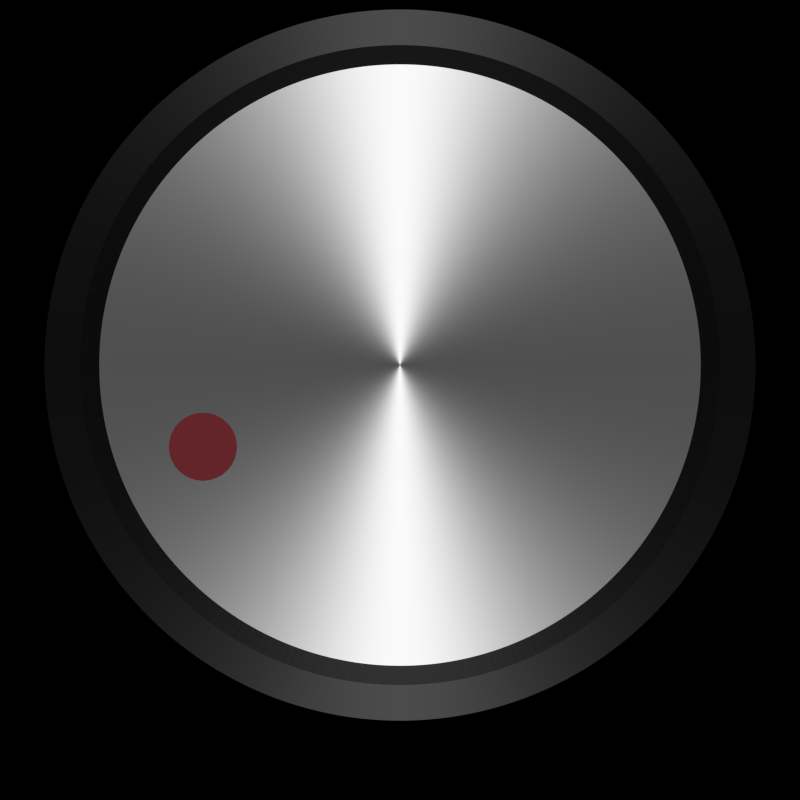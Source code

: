 # Source: simple-6174911.blend  (saved by Blender 2.76.0; exported with 4.5.12 LTS)
import bpy
from mathutils import Matrix  # noqa: F401  (used for matrix-valued properties, if any)

bpy.ops.wm.read_factory_settings(use_empty=True)
scene = bpy.context.scene
scene.name = 'Scene'

# ---- collections
col_collection_1 = bpy.data.collections.new('Collection 1'); scene.collection.children.link(col_collection_1)
col_collection_2 = bpy.data.collections.new('Collection 2'); scene.collection.children.link(col_collection_2)
col_collection_3 = bpy.data.collections.new('Collection 3'); scene.collection.children.link(col_collection_3)
col_collection_3.hide_render = True
col_collection_3.hide_viewport = True

# ---- materials (node trees are filled in below, after node groups)
mat_material_003 = bpy.data.materials.new('Material.003')
mat_material_003.alpha_threshold = 0.0
mat_material_003.diffuse_color = (1.0, 1.0, 1.0, 1.0)
mat_material_003.roughness = 0.5
mat_material_003.specular_intensity = 0.6088
mat_material = bpy.data.materials.new('Material')
mat_material.alpha_threshold = 0.0
mat_material.diffuse_color = (1.0, 1.0, 1.0, 1.0)
mat_material.roughness = 0.5
mat_material_002 = bpy.data.materials.new('Material.002')
mat_material_002.alpha_threshold = 0.0
mat_material_002.roughness = 0.5
mat_material_001 = bpy.data.materials.new('Material.001')
mat_material_001.alpha_threshold = 0.0
mat_material_001.diffuse_color = (1.0, 1.0, 1.0, 1.0)
mat_material_001.roughness = 0.5
mat_material_001.specular_intensity = 0.6088

# ---- material node trees
mat_material_003.use_nodes = True; mat_material_003.node_tree.nodes.clear()
_N = mat_material_003.node_tree.nodes; _L = mat_material_003.node_tree.links
n0 = _N.new('ShaderNodeOutputMaterial'); n0.name = 'Material Output'; n0.location = (300, 300)
n1 = _N.new('ShaderNodeBsdfAnisotropic'); n1.name = 'Anisotropic BSDF'; n1.location = (110, 300)
n1.distribution = 'GGX'
n1.inputs[0].default_value = (0.05087, 0.05087, 0.05087, 1.0)
n1.inputs[1].default_value = 0.4472
n1.inputs[2].default_value = 0.5
_L.new(n1.outputs[0], n0.inputs[0])
n0.is_active_output = True
mat_material.use_nodes = True; mat_material.node_tree.nodes.clear()
_N = mat_material.node_tree.nodes; _L = mat_material.node_tree.links
n0 = _N.new('ShaderNodeOutputMaterial'); n0.name = 'Material Output'; n0.location = (300, 300)
n1 = _N.new('ShaderNodeMixShader'); n1.name = 'Mix Shader'; n1.location = (100, 300)
n1.inputs[0].default_value = 0.391
n2 = _N.new('ShaderNodeBsdfRefraction'); n2.name = 'Refraction BSDF'; n2.location = (-100, 200)
n2.distribution = 'GGX'
n2.inputs[0].default_value = (0.8, 0.8, 0.8, 1.0)
n2.inputs[1].default_value = 0.1947
n2.inputs[2].default_value = 5.55
n3 = _N.new('ShaderNodeEmission'); n3.name = 'Emission'; n3.location = (-90, 100)
n3.inputs[0].default_value = (0.8, 0.1144, 0.1463, 1.0)
n3.inputs[1].default_value = 0.4
_L.new(n1.outputs[0], n0.inputs[0])
_L.new(n3.outputs[0], n1.inputs[2])
n0.is_active_output = True
mat_material_002.use_nodes = True; mat_material_002.node_tree.nodes.clear()
_N = mat_material_002.node_tree.nodes; _L = mat_material_002.node_tree.links
n0 = _N.new('ShaderNodeOutputMaterial'); n0.name = 'Material Output'; n0.location = (253, 327)
n1 = _N.new('ShaderNodeBsdfAnisotropic'); n1.name = 'Anisotropic BSDF'; n1.location = (-84, 328)
n1.distribution = 'GGX'
n1.inputs[1].default_value = 0.4724
n1.inputs[2].default_value = 0.5
_L.new(n1.outputs[0], n0.inputs[0])
n0.is_active_output = True
mat_material_001.use_nodes = True; mat_material_001.node_tree.nodes.clear()
_N = mat_material_001.node_tree.nodes; _L = mat_material_001.node_tree.links
n0 = _N.new('ShaderNodeOutputMaterial'); n0.name = 'Material Output'; n0.location = (300, 300)
n1 = _N.new('ShaderNodeBsdfDiffuse'); n1.name = 'Diffuse BSDF'; n1.location = (10, 300)
n1.inputs[0].default_value = (1.0, 1.0, 1.0, 1.0)
_L.new(n1.outputs[0], n0.inputs[0])
n0.is_active_output = True

# ---- world
world_world = bpy.data.worlds.new('World'); scene.world = world_world
world_world.use_nodes = True; world_world.node_tree.nodes.clear()
_N = world_world.node_tree.nodes; _L = world_world.node_tree.links
n0 = _N.new('ShaderNodeOutputWorld'); n0.name = 'World Output'; n0.location = (343, 306)
n1 = _N.new('ShaderNodeBsdfTransparent'); n1.name = 'Transparent BSDF'; n1.location = (15, 305)
n1.inputs[0].default_value = (0.02078, 0.2092, 0.3343, 1.0)
_L.new(n1.outputs[0], n0.inputs[0])
n0.is_active_output = True
world_world.color = (0.05088, 0.05088, 0.05088)
world_world.use_sun_shadow = False
world_world.sun_shadow_jitter_overblur = 0.0
world_world.cycles.sampling_method = 'NONE'
world_world.cycles.sample_map_resolution = 256
world_world.light_settings.ao_factor = 0.1353
world_world.light_settings.distance = 1.0

# ---- cameras
cam_camera = bpy.data.cameras.new('Camera')
cam_camera.type = 'ORTHO'
cam_camera.clip_end = 100.0
cam_camera.lens = 35.0
cam_camera.sensor_width = 32.0
cam_camera.sensor_height = 18.0
cam_camera.ortho_scale = 2.25
cam_camera.dof.focus_distance = 0.0

# ---- lights
light_lamp = bpy.data.lights.new('Lamp', 'SUN')
light_lamp.transmission_factor = 0.0
light_lamp.cutoff_distance = 30.0
light_lamp.angle = 0.012
light_lamp.energy = 1.0
light_lamp.shadow_buffer_clip_start = 1.001
light_lamp.shadow_soft_size = 0.006
light_lamp.shadow_cascade_max_distance = 1000.0
light_lamp.cycles.max_bounces = 21

# ---- meshes
me_circle = bpy.data.meshes.new('Circle')
me_circle.from_pydata([(0.741, -0.6716, 0.0), (0.7242, -0.6895, 0.0), (-8.856e-07, 2.034e-06, 0.0), (0.7572, -0.6532, 0.0), (0.741, -0.6716, 0.5), (0.7242, -0.6895, 0.5), (0.7071, -0.7071, 0.0), (0.773, -0.6344, 0.0), (0.7572, -0.6532, 0.5), (0.7071, -0.7071, 0.5), (0.6669, -0.6044, 0.5), (0.6518, -0.6206, 0.5), (0.6895, -0.7242, 0.0), (0.7883, -0.6152, 0.0), (0.773, -0.6344, 0.5), (0.6815, -0.5879, 0.5), (0.6895, -0.7242, 0.5), (0.6364, -0.6364, 0.5), (0.6266, -0.5679, 0.4513), (0.6125, -0.5831, 0.4513), (0.6716, -0.7409, 0.0), (0.8032, -0.5957, 0.0), (0.7883, -0.6152, 0.5), (0.6957, -0.571, 0.5), (0.6404, -0.5524, 0.4513), (0.6716, -0.7409, 0.5), (0.6206, -0.6518, 0.5), (0.598, -0.598, 0.4513), (-7.769e-07, 2.017e-06, 0.4513), (0.6532, -0.7572, 0.0), (0.8176, -0.5758, 0.0), (0.8032, -0.5957, 0.5), (0.7095, -0.5537, 0.5), (0.6537, -0.5365, 0.4513), (0.6532, -0.7572, 0.5), (0.6044, -0.6669, 0.5), (0.5831, -0.6125, 0.4513), (0.6344, -0.773, 0.0), (0.8315, -0.5556, 0.0), (0.8176, -0.5758, 0.5), (0.7229, -0.5361, 0.5), (0.6667, -0.5203, 0.4513), (0.6344, -0.773, 0.5), (0.5879, -0.6815, 0.5), (0.5679, -0.6266, 0.4513), (0.6152, -0.7883, 0.0), (0.8449, -0.535, 0.0), (0.8315, -0.5556, 0.5), (0.7358, -0.5182, 0.5), (0.6793, -0.5038, 0.4513), (0.6152, -0.7883, 0.5), (0.571, -0.6957, 0.5), (0.5524, -0.6404, 0.4513), (0.5957, -0.8032, 0.0), (0.8577, -0.5141, 0.0), (0.8449, -0.535, 0.5), (0.7483, -0.5, 0.5), (0.6914, -0.487, 0.4513), (0.5957, -0.8032, 0.5), (0.5537, -0.7095, 0.5), (0.5365, -0.6537, 0.4513), (0.5758, -0.8176, 0.0), (0.8701, -0.4929, 0.0), (0.8577, -0.5141, 0.5), (0.7604, -0.4815, 0.5), (0.7032, -0.4698, 0.4513), (0.5758, -0.8176, 0.5), (0.5361, -0.7229, 0.5), (0.5203, -0.6667, 0.4513), (0.5556, -0.8315, 0.0), (0.8819, -0.4714, 0.0), (0.8701, -0.4929, 0.5), (0.772, -0.4627, 0.5), (0.7145, -0.4524, 0.4513), (0.5556, -0.8315, 0.5), (0.5182, -0.7358, 0.5), (0.5038, -0.6793, 0.4513), (0.535, -0.8449, 0.0), (0.8932, -0.4496, 0.0), (0.8819, -0.4714, 0.5), (0.7831, -0.4436, 0.5), (0.7254, -0.4348, 0.4513), (0.535, -0.8449, 0.5), (0.5, -0.7483, 0.5), (0.487, -0.6914, 0.4513), (0.5141, -0.8577, 0.0), (0.904, -0.4276, 0.0), (0.8932, -0.4496, 0.5), (0.7937, -0.4243, 0.5), (0.7358, -0.4168, 0.4513), (0.5141, -0.8577, 0.5), (0.4815, -0.7604, 0.5), (0.4698, -0.7032, 0.4513), (0.4929, -0.8701, 0.0), (0.9142, -0.4052, 0.0), (0.904, -0.4276, 0.5), (0.8039, -0.4046, 0.5), (0.7458, -0.3987, 0.4513), (0.4929, -0.8701, 0.5), (0.4627, -0.772, 0.5), (0.4524, -0.7145, 0.4513), (0.4714, -0.8819, 0.0), (0.9239, -0.3827, 0.0), (0.9142, -0.4052, 0.5), (0.8136, -0.3848, 0.5), (0.7554, -0.3802, 0.4513), (0.4714, -0.8819, 0.5), (0.4436, -0.7831, 0.5), (0.4348, -0.7254, 0.4513), (0.4496, -0.8932, 0.0), (0.933, -0.3599, 0.0), (0.9239, -0.3827, 0.5), (0.8228, -0.3647, 0.5), (0.7645, -0.3616, 0.4513), (0.4496, -0.8932, 0.5), (0.4243, -0.7937, 0.5), (0.4168, -0.7358, 0.4513), (0.4276, -0.904, 0.0), (0.9415, -0.3369, 0.0), (0.933, -0.3599, 0.5), (0.8315, -0.3444, 0.5), (0.7731, -0.3427, 0.4513), (0.4276, -0.904, 0.5), (0.4047, -0.8039, 0.5), (0.3987, -0.7458, 0.4513), (0.4052, -0.9142, 0.0), (0.9495, -0.3137, 0.0), (0.9415, -0.3369, 0.5), (0.8397, -0.3239, 0.5), (0.7813, -0.3236, 0.4513), (0.4052, -0.9142, 0.5), (0.3848, -0.8136, 0.5), (0.3802, -0.7554, 0.4513), (0.3827, -0.9239, 0.0), (0.9569, -0.2903, 0.0), (0.9495, -0.3137, 0.5), (0.8474, -0.3032, 0.5), (0.789, -0.3044, 0.4513), (0.3827, -0.9239, 0.5), (0.3647, -0.8228, 0.5), (0.3616, -0.7645, 0.4513), (0.3599, -0.933, 0.0), (0.9638, -0.2667, 0.0), (0.9569, -0.2903, 0.5), (0.8546, -0.2823, 0.5), (0.7963, -0.2849, 0.4513), (0.3599, -0.933, 0.5), (0.3444, -0.8315, 0.5), (0.3427, -0.7731, 0.4513), (0.3369, -0.9415, 0.0), (0.97, -0.243, 0.0), (0.9638, -0.2667, 0.5), (0.8612, -0.2613, 0.5), (0.803, -0.2653, 0.4513), (0.3369, -0.9415, 0.5), (0.3239, -0.8397, 0.5), (0.3236, -0.7813, 0.4513), (0.3137, -0.9495, 0.0), (0.9757, -0.2191, 0.0), (0.97, -0.243, 0.5), (0.8674, -0.24, 0.5), (0.8093, -0.2455, 0.4513), (0.3137, -0.9495, 0.5), (0.3032, -0.8474, 0.5), (0.3044, -0.789, 0.4513), (0.2903, -0.9569, 0.0), (0.9808, -0.1951, 0.0), (0.9757, -0.2191, 0.5), (0.873, -0.2187, 0.5), (0.8151, -0.2256, 0.4513), (0.2903, -0.9569, 0.5), (0.2823, -0.8546, 0.5), (0.2849, -0.7963, 0.4513), (0.2667, -0.9638, 0.0), (0.9853, -0.171, 0.0), (0.9808, -0.1951, 0.5), (0.8781, -0.1972, 0.5), (0.8203, -0.2055, 0.4513), (0.2667, -0.9638, 0.5), (0.2613, -0.8612, 0.5), (0.2653, -0.803, 0.4513), (0.243, -0.97, 0.0), (0.9892, -0.1467, 0.0), (0.9853, -0.171, 0.5), (0.8827, -0.1756, 0.5), (0.8251, -0.1853, 0.4513), (0.243, -0.97, 0.5), (0.24, -0.8674, 0.5), (0.2455, -0.8093, 0.4513), (0.2191, -0.9757, 0.0), (0.9925, -0.1224, 0.0), (0.9892, -0.1467, 0.5), (0.8868, -0.1539, 0.5), (0.8294, -0.165, 0.4513), (0.2191, -0.9757, 0.5), (0.2187, -0.873, 0.5), (0.2256, -0.8151, 0.4513), (0.1951, -0.9808, 0.0), (0.9952, -0.09801, 0.0), (0.9925, -0.1224, 0.5), (0.8903, -0.1321, 0.5), (0.8332, -0.1446, 0.4513), (0.1951, -0.9808, 0.5), (0.1972, -0.8781, 0.5), (0.2055, -0.8203, 0.4513), (0.171, -0.9853, 0.0), (0.9973, -0.07356, 0.0), (0.9952, -0.09801, 0.5), (0.8932, -0.1102, 0.5), (0.8365, -0.1241, 0.4513), (0.171, -0.9853, 0.5), (0.1756, -0.8827, 0.5), (0.1853, -0.8251, 0.4513), (0.1467, -0.9892, 0.0), (0.9988, -0.04906, 0.0), (0.9973, -0.07356, 0.5), (0.8957, -0.08821, 0.5), (0.8393, -0.1035, 0.4513), (0.1467, -0.9892, 0.5), (0.1539, -0.8867, 0.5), (0.165, -0.8294, 0.4513), (0.1224, -0.9925, 0.0), (0.9997, -0.02454, 0.0), (0.9988, -0.04906, 0.5), (0.8976, -0.0662, 0.5), (0.8416, -0.08289, 0.4513), (0.1224, -0.9925, 0.5), (0.1321, -0.8903, 0.5), (0.1446, -0.8332, 0.4513), (0.09802, -0.9952, 0.0), (1.0, 5.734e-06, 0.0), (0.9997, -0.02454, 0.5), (0.8989, -0.04416, 0.5), (0.8434, -0.06221, 0.4513), (0.09802, -0.9952, 0.5), (0.1102, -0.8932, 0.5), (0.1241, -0.8365, 0.4513), (0.07357, -0.9973, 0.0), (0.9997, 0.02455, 0.0), (1.0, 5.734e-06, 0.5), (0.8997, -0.02208, 0.5), (0.8447, -0.04149, 0.4513), (0.07357, -0.9973, 0.5), (0.08822, -0.8957, 0.5), (0.1035, -0.8393, 0.4513), (0.08158, -0.55, 0.4513), (0.08869, -0.5633, 0.4513), (0.09416, -0.5813, 0.4513), (0.096, -0.6, 0.4513), (0.09416, -0.6187, 0.4513), (0.09256, -0.624, 0.4513), (0.04907, -0.9988, 0.0), (0.9988, 0.04907, 0.0), (0.9997, 0.02455, 0.5), (0.9, 5.362e-06, 0.5), (0.8454, -0.02075, 0.4513), (0.04907, -0.9988, 0.5), (0.06621, -0.8976, 0.5), (0.08289, -0.8416, 0.4513), (0.08869, -0.6367, 0.4513), (0.08044, -0.6522, 0.4513), (0.06538, -0.5301, 0.4513), (0.06788, -0.5321, 0.4513), (0.07982, -0.5467, 0.4513), (0.02454, -0.9997, 0.0), (0.9973, 0.07357, 0.0), (0.9988, 0.04907, 0.5), (0.8997, 0.02209, 0.5), (0.8457, 5.158e-06, 0.4513), (0.02454, -0.9997, 0.5), (0.04416, -0.8989, 0.5), (0.06221, -0.8434, 0.4513), (0.07982, -0.6533, 0.4513), (0.06788, -0.6679, 0.4513), (0.06594, -0.6695, 0.4513), (0.05112, -0.519, 0.4513), (0.05333, -0.5202, 0.4513), (1.518e-06, -1.0, 0.0), (0.9952, 0.09802, 0.0), (0.9973, 0.07357, 0.5), (0.8989, 0.04417, 0.5), (0.8454, 0.02076, 0.4513), (1.518e-06, -1.0, 0.5), (0.02209, -0.8997, 0.5), (0.0415, -0.8447, 0.4513), (0.05333, -0.6798, 0.4513), (0.05027, -0.6815, 0.4513), (0.03776, -0.5119, 0.4513), (-0.02454, -0.9997, 0.0), (0.9925, 0.1224, 0.0), (0.9952, 0.09802, 0.5), (0.8976, 0.06621, 0.5), (0.8447, 0.0415, 0.4513), (-0.02454, -0.9997, 0.5), (1.275e-06, -0.9, 0.5), (0.02076, -0.8454, 0.4513), (0.03674, -0.6887, 0.4513), (0.03388, -0.6896, 0.4513), (0.02494, -0.5077, 0.4513), (0.03674, -0.5113, 0.4513), (-0.04907, -0.9988, 0.0), (0.9892, 0.1467, 0.0), (0.9925, 0.1224, 0.5), (0.8957, 0.08822, 0.5), (0.8434, 0.06222, 0.4513), (-0.04907, -0.9988, 0.5), (-0.02209, -0.8997, 0.5), (1.148e-06, -0.8457, 0.4513), (0.01873, -0.6942, 0.4513), (0.01705, -0.6943, 0.4513), (0.0124, -0.5052, 0.4513), (0.01873, -0.5058, 0.4513), (-0.07356, -0.9973, 0.0), (0.9853, 0.171, 0.0), (0.9892, 0.1467, 0.5), (0.8932, 0.1102, 0.5), (0.8416, 0.0829, 0.4513), (-0.07356, -0.9973, 0.5), (-0.04416, -0.8989, 0.5), (-0.02075, -0.8454, 0.4513), (8.07e-07, -0.696, 0.4513), (3.701e-07, -0.504, 0.4513), (-0.09802, -0.9952, 0.0), (0.9808, 0.1951, 0.0), (0.9853, 0.171, 0.5), (0.8903, 0.1321, 0.5), (0.8393, 0.1035, 0.4513), (-0.09802, -0.9952, 0.5), (-0.06621, -0.8976, 0.5), (-0.04149, -0.8447, 0.4513), (-3.128e-08, -0.696, 0.4513), (-0.01704, -0.6943, 0.4513), (-0.0124, -0.5052, 0.4513), (0.0, -0.504, 0.4513), (-0.1224, -0.9925, 0.0), (0.9757, 0.2191, 0.0), (0.9808, 0.1951, 0.5), (0.8867, 0.1539, 0.5), (0.8365, 0.1241, 0.4513), (-0.1224, -0.9925, 0.5), (-0.08821, -0.8957, 0.5), (-0.06221, -0.8434, 0.4513), (-0.01873, -0.6942, 0.4513), (-0.03388, -0.6896, 0.4513), (-0.02494, -0.5077, 0.4513), (-0.01873, -0.5058, 0.4513), (-0.1467, -0.9892, 0.0), (0.97, 0.243, 0.0), (0.9757, 0.2191, 0.5), (0.8827, 0.1756, 0.5), (0.8332, 0.1446, 0.4513), (-0.1467, -0.9892, 0.5), (-0.1102, -0.8932, 0.5), (-0.08289, -0.8416, 0.4513), (-0.03674, -0.6887, 0.4513), (-0.05027, -0.6815, 0.4513), (-0.03776, -0.5119, 0.4513), (-0.03674, -0.5113, 0.4513), (-0.171, -0.9853, 0.0), (0.9638, 0.2667, 0.0), (0.97, 0.243, 0.5), (0.8781, 0.1972, 0.5), (0.8294, 0.165, 0.4513), (-0.171, -0.9853, 0.5), (-0.1321, -0.8903, 0.5), (-0.1035, -0.8393, 0.4513), (-0.05333, -0.6798, 0.4513), (-0.06594, -0.6695, 0.4513), (-0.05112, -0.519, 0.4513), (-0.1951, -0.9808, 0.0), (0.9569, 0.2903, 0.0), (0.9638, 0.2667, 0.5), (0.873, 0.2187, 0.5), (0.8251, 0.1853, 0.4513), (-0.1951, -0.9808, 0.5), (-0.1539, -0.8867, 0.5), (-0.1241, -0.8365, 0.4513), (-0.06788, -0.6679, 0.4513), (-0.07982, -0.6533, 0.4513), (-0.08044, -0.6522, 0.4513), (-0.06538, -0.5301, 0.4513), (-0.05333, -0.5202, 0.4513), (-0.2191, -0.9757, 0.0), (0.9495, 0.3137, 0.0), (0.9569, 0.2903, 0.5), (0.8674, 0.24, 0.5), (0.8203, 0.2055, 0.4513), (-0.2191, -0.9757, 0.5), (-0.1756, -0.8827, 0.5), (-0.1446, -0.8332, 0.4513), (-0.08869, -0.6367, 0.4513), (-0.09256, -0.624, 0.4513), (-0.08158, -0.55, 0.4513), (-0.07982, -0.5467, 0.4513), (-0.06788, -0.5321, 0.4513), (-0.243, -0.97, 0.0), (0.9415, 0.3369, 0.0), (0.9495, 0.3137, 0.5), (0.8612, 0.2613, 0.5), (0.8151, 0.2256, 0.4513), (-0.243, -0.97, 0.5), (-0.1972, -0.8781, 0.5), (-0.165, -0.8294, 0.4513), (-0.09416, -0.6187, 0.4513), (-0.096, -0.6, 0.4513), (-0.09416, -0.5813, 0.4513), (-0.08869, -0.5633, 0.4513), (-0.2667, -0.9638, 0.0), (0.933, 0.3599, 0.0), (0.9415, 0.3369, 0.5), (0.8546, 0.2823, 0.5), (0.8093, 0.2455, 0.4513), (-0.2667, -0.9638, 0.5), (-0.2187, -0.873, 0.5), (-0.1853, -0.8251, 0.4513), (-0.2903, -0.9569, 0.0), (0.9239, 0.3827, 0.0), (0.933, 0.3599, 0.5), (0.8474, 0.3032, 0.5), (0.803, 0.2653, 0.4513), (-0.2903, -0.9569, 0.5), (-0.24, -0.8674, 0.5), (-0.2055, -0.8203, 0.4513), (-0.3137, -0.9495, 0.0), (0.9142, 0.4052, 0.0), (0.9239, 0.3827, 0.5), (0.8397, 0.3239, 0.5), (0.7963, 0.2849, 0.4513), (-0.3137, -0.9495, 0.5), (-0.2613, -0.8612, 0.5), (-0.2256, -0.8151, 0.4513), (-0.3369, -0.9415, 0.0), (0.904, 0.4276, 0.0), (0.9142, 0.4052, 0.5), (0.8315, 0.3444, 0.5), (0.789, 0.3044, 0.4513), (-0.3369, -0.9415, 0.5), (-0.2823, -0.8546, 0.5), (-0.2455, -0.8093, 0.4513), (-0.3599, -0.933, 0.0), (0.8932, 0.4496, 0.0), (0.904, 0.4276, 0.5), (0.8228, 0.3647, 0.5), (0.7813, 0.3236, 0.4513), (-0.3599, -0.933, 0.5), (-0.3032, -0.8474, 0.5), (-0.2653, -0.803, 0.4513), (-0.3827, -0.9239, 0.0), (0.8819, 0.4714, 0.0), (0.8932, 0.4496, 0.5), (0.8136, 0.3848, 0.5), (0.7731, 0.3427, 0.4513), (-0.3827, -0.9239, 0.5), (-0.3239, -0.8397, 0.5), (-0.2849, -0.7963, 0.4513), (-0.4052, -0.9142, 0.0), (0.8701, 0.4929, 0.0), (0.8819, 0.4714, 0.5), (0.8039, 0.4047, 0.5), (0.7645, 0.3616, 0.4513), (-0.4052, -0.9142, 0.5), (-0.3444, -0.8315, 0.5), (-0.3044, -0.789, 0.4513), (-0.4276, -0.904, 0.0), (0.8577, 0.5141, 0.0), (0.8701, 0.4929, 0.5), (0.7937, 0.4243, 0.5), (0.7554, 0.3802, 0.4513), (-0.4276, -0.904, 0.5), (-0.3647, -0.8228, 0.5), (-0.3236, -0.7813, 0.4513), (-0.4496, -0.8932, 0.0), (0.8448, 0.535, 0.0), (0.8577, 0.5141, 0.5), (0.7831, 0.4436, 0.5), (0.7458, 0.3987, 0.4513), (-0.4496, -0.8932, 0.5), (-0.3848, -0.8136, 0.5), (-0.3427, -0.7731, 0.4513), (-0.4714, -0.8819, 0.0), (0.8315, 0.5556, 0.0), (0.8448, 0.535, 0.5), (0.772, 0.4627, 0.5), (0.7358, 0.4168, 0.4513), (-0.4714, -0.8819, 0.5), (-0.4047, -0.8039, 0.5), (-0.3616, -0.7645, 0.4513), (-0.4929, -0.8701, 0.0), (0.8176, 0.5758, 0.0), (0.8315, 0.5556, 0.5), (0.7604, 0.4815, 0.5), (0.7254, 0.4348, 0.4513), (-0.4929, -0.8701, 0.5), (-0.4243, -0.7937, 0.5), (-0.3802, -0.7554, 0.4513), (-0.5141, -0.8577, 0.0), (0.8032, 0.5957, 0.0), (0.8176, 0.5758, 0.5), (0.7483, 0.5, 0.5), (0.7145, 0.4524, 0.4513), (-0.5141, -0.8577, 0.5), (-0.4436, -0.7831, 0.5), (-0.3987, -0.7458, 0.4513), (-0.535, -0.8449, 0.0), (0.7883, 0.6152, 0.0), (0.8032, 0.5957, 0.5), (0.7358, 0.5182, 0.5), (0.7032, 0.4698, 0.4513), (-0.535, -0.8449, 0.5), (-0.4627, -0.772, 0.5), (-0.4168, -0.7358, 0.4513), (-0.5556, -0.8315, 0.0), (0.773, 0.6344, 0.0), (0.7883, 0.6152, 0.5), (0.7229, 0.5361, 0.5), (0.6914, 0.487, 0.4513), (-0.5556, -0.8315, 0.5), (-0.4815, -0.7604, 0.5), (-0.4348, -0.7254, 0.4513), (-0.5758, -0.8176, 0.0), (0.7572, 0.6532, 0.0), (0.773, 0.6344, 0.5), (0.7095, 0.5537, 0.5), (0.6793, 0.5038, 0.4513), (-0.5758, -0.8176, 0.5), (-0.5, -0.7483, 0.5), (-0.4524, -0.7145, 0.4513), (-0.5957, -0.8032, 0.0), (0.7409, 0.6716, 0.0), (0.7572, 0.6532, 0.5), (0.6957, 0.571, 0.5), (0.6667, 0.5203, 0.4513), (-0.5957, -0.8032, 0.5), (-0.5182, -0.7358, 0.5), (-0.4698, -0.7032, 0.4513), (-0.6152, -0.7883, 0.0), (0.7242, 0.6895, 0.0), (0.7409, 0.6716, 0.5), (0.6815, 0.5879, 0.5), (0.6537, 0.5365, 0.4513), (-0.6152, -0.7883, 0.5), (-0.5361, -0.7229, 0.5), (-0.487, -0.6914, 0.4513), (-0.6344, -0.773, 0.0), (0.7071, 0.7071, 0.0), (0.7242, 0.6895, 0.5), (0.6669, 0.6044, 0.5), (0.6404, 0.5524, 0.4513), (-0.6344, -0.773, 0.5), (-0.5537, -0.7095, 0.5), (-0.5038, -0.6793, 0.4513), (-0.6532, -0.7572, 0.0), (0.6895, 0.7243, 0.0), (0.7071, 0.7071, 0.5), (0.6518, 0.6206, 0.5), (0.6266, 0.5679, 0.4513), (-0.6532, -0.7572, 0.5), (-0.571, -0.6957, 0.5), (-0.5203, -0.6667, 0.4513), (-0.6716, -0.741, 0.0), (0.6716, 0.741, 0.0), (0.6895, 0.7243, 0.5), (0.6364, 0.6364, 0.5), (0.6125, 0.5831, 0.4513), (-0.6716, -0.741, 0.5), (-0.5879, -0.6815, 0.5), (-0.5365, -0.6537, 0.4513), (-0.6895, -0.7242, 0.0), (0.6532, 0.7572, 0.0), (0.6716, 0.741, 0.5), (0.6206, 0.6518, 0.5), (0.598, 0.598, 0.4513), (-0.6895, -0.7242, 0.5), (-0.6044, -0.6669, 0.5), (-0.5524, -0.6404, 0.4513), (-0.7071, -0.7071, 0.0), (0.6344, 0.773, 0.0), (0.6532, 0.7572, 0.5), (0.6044, 0.6669, 0.5), (0.5831, 0.6125, 0.4513), (-0.7071, -0.7071, 0.5), (-0.6206, -0.6518, 0.5), (-0.5679, -0.6266, 0.4513), (-0.7242, -0.6895, 0.0), (0.6152, 0.7884, 0.0), (0.6344, 0.773, 0.5), (0.5878, 0.6815, 0.5), (0.5679, 0.6266, 0.4513), (-0.7242, -0.6895, 0.5), (-0.6364, -0.6364, 0.5), (-0.5831, -0.6125, 0.4513), (-0.741, -0.6716, 0.0), (0.5957, 0.8032, 0.0), (0.6152, 0.7884, 0.5), (0.5709, 0.6957, 0.5), (0.5524, 0.6404, 0.4513), (-0.741, -0.6716, 0.5), (-0.6518, -0.6206, 0.5), (-0.598, -0.598, 0.4513), (-0.7572, -0.6532, 0.0), (0.5758, 0.8176, 0.0), (0.5957, 0.8032, 0.5), (0.5537, 0.7095, 0.5), (0.5365, 0.6537, 0.4513), (-0.7572, -0.6532, 0.5), (-0.6669, -0.6044, 0.5), (-0.6125, -0.5831, 0.4513), (-0.773, -0.6344, 0.0), (0.5556, 0.8315, 0.0), (0.5758, 0.8176, 0.5), (0.5361, 0.7229, 0.5), (0.5203, 0.6667, 0.4513), (-0.773, -0.6344, 0.5), (-0.6815, -0.5879, 0.5), (-0.6266, -0.5679, 0.4513), (-0.7883, -0.6152, 0.0), (0.535, 0.8449, 0.0), (0.5556, 0.8315, 0.5), (0.5182, 0.7358, 0.5), (0.5038, 0.6793, 0.4513), (-0.7883, -0.6152, 0.5), (-0.6957, -0.571, 0.5), (-0.6404, -0.5524, 0.4513), (-0.8032, -0.5957, 0.0), (0.5141, 0.8577, 0.0), (0.535, 0.8449, 0.5), (0.5, 0.7483, 0.5), (0.4869, 0.6914, 0.4513), (-0.8032, -0.5957, 0.5), (-0.7095, -0.5537, 0.5), (-0.6537, -0.5365, 0.4513), (-0.8176, -0.5758, 0.0), (0.4929, 0.8701, 0.0), (0.5141, 0.8577, 0.5), (0.4815, 0.7604, 0.5), (0.4698, 0.7032, 0.4513), (-0.8176, -0.5758, 0.5), (-0.7229, -0.5361, 0.5), (-0.6667, -0.5203, 0.4513), (-0.8315, -0.5556, 0.0), (0.4714, 0.8819, 0.0), (0.4929, 0.8701, 0.5), (0.4627, 0.772, 0.5), (0.4524, 0.7145, 0.4513), (-0.8315, -0.5556, 0.5), (-0.7358, -0.5182, 0.5), (-0.6793, -0.5038, 0.4513), (-0.8449, -0.535, 0.0), (0.4496, 0.8932, 0.0), (0.4714, 0.8819, 0.5), (0.4436, 0.7831, 0.5), (0.4348, 0.7254, 0.4513), (-0.8449, -0.535, 0.5), (-0.7483, -0.5, 0.5), (-0.6914, -0.487, 0.4513), (-0.8577, -0.5141, 0.0), (0.4275, 0.904, 0.0), (0.4496, 0.8932, 0.5), (0.4243, 0.7937, 0.5), (0.4168, 0.7358, 0.4513), (-0.8577, -0.5141, 0.5), (-0.7604, -0.4815, 0.5), (-0.7032, -0.4698, 0.4513), (-0.8701, -0.4929, 0.0), (0.4052, 0.9142, 0.0), (0.4275, 0.904, 0.5), (0.4046, 0.8039, 0.5), (0.3986, 0.7458, 0.4513), (-0.8701, -0.4929, 0.5), (-0.772, -0.4627, 0.5), (-0.7145, -0.4524, 0.4513), (-0.8819, -0.4714, 0.0), (0.3827, 0.9239, 0.0), (0.4052, 0.9142, 0.5), (0.3848, 0.8136, 0.5), (0.3802, 0.7554, 0.4513), (-0.8819, -0.4714, 0.5), (-0.7831, -0.4436, 0.5), (-0.7254, -0.4348, 0.4513), (-0.8932, -0.4496, 0.0), (0.3599, 0.933, 0.0), (0.3827, 0.9239, 0.5), (0.3647, 0.8228, 0.5), (0.3616, 0.7645, 0.4513), (-0.8932, -0.4496, 0.5), (-0.7937, -0.4243, 0.5), (-0.7358, -0.4168, 0.4513), (-0.904, -0.4276, 0.0), (0.3369, 0.9415, 0.0), (0.3599, 0.933, 0.5), (0.3444, 0.8315, 0.5), (0.3427, 0.7731, 0.4513), (-0.904, -0.4276, 0.5), (-0.8039, -0.4046, 0.5), (-0.7458, -0.3987, 0.4513), (-0.9142, -0.4052, 0.0), (0.3137, 0.9495, 0.0), (0.3369, 0.9415, 0.5), (0.3239, 0.8397, 0.5), (0.3236, 0.7813, 0.4513), (-0.9142, -0.4052, 0.5), (-0.8136, -0.3848, 0.5), (-0.7554, -0.3802, 0.4513), (-0.9239, -0.3827, 0.0), (0.2903, 0.9569, 0.0), (0.3137, 0.9495, 0.5), (0.3032, 0.8474, 0.5), (0.3044, 0.789, 0.4513), (-0.9239, -0.3827, 0.5), (-0.8228, -0.3647, 0.5), (-0.7645, -0.3616, 0.4513), (-0.933, -0.3599, 0.0), (0.2667, 0.9638, 0.0), (0.2903, 0.9569, 0.5), (0.2823, 0.8546, 0.5), (0.2849, 0.7963, 0.4513), (-0.933, -0.3599, 0.5), (-0.8315, -0.3444, 0.5), (-0.7731, -0.3427, 0.4513), (-0.9415, -0.3369, 0.0), (0.243, 0.97, 0.0), (0.2667, 0.9638, 0.5), (0.2612, 0.8612, 0.5), (0.2653, 0.803, 0.4513), (-0.9415, -0.3369, 0.5), (-0.8397, -0.3239, 0.5), (-0.7813, -0.3236, 0.4513), (-0.9495, -0.3137, 0.0), (0.2191, 0.9757, 0.0), (0.243, 0.97, 0.5), (0.24, 0.8674, 0.5), (0.2455, 0.8093, 0.4513), (-0.9495, -0.3137, 0.5), (-0.8474, -0.3032, 0.5), (-0.789, -0.3044, 0.4513), (-0.9569, -0.2903, 0.0), (0.1951, 0.9808, 0.0), (0.2191, 0.9757, 0.5), (0.2187, 0.873, 0.5), (0.2255, 0.8151, 0.4513), (-0.9569, -0.2903, 0.5), (-0.8546, -0.2823, 0.5), (-0.7963, -0.2849, 0.4513), (-0.9638, -0.2667, 0.0), (0.171, 0.9853, 0.0), (0.1951, 0.9808, 0.5), (0.1972, 0.8781, 0.5), (0.2055, 0.8203, 0.4513), (-0.9638, -0.2667, 0.5), (-0.8612, -0.2613, 0.5), (-0.803, -0.2653, 0.4513), (-0.97, -0.243, 0.0), (0.1467, 0.9892, 0.0), (0.171, 0.9853, 0.5), (0.1756, 0.8827, 0.5), (0.1853, 0.8251, 0.4513), (-0.97, -0.243, 0.5), (-0.8674, -0.24, 0.5), (-0.8093, -0.2455, 0.4513), (-0.9757, -0.2191, 0.0), (0.1224, 0.9925, 0.0), (0.1467, 0.9892, 0.5), (0.1539, 0.8868, 0.5), (0.165, 0.8294, 0.4513), (-0.9757, -0.2191, 0.5), (-0.873, -0.2187, 0.5), (-0.8151, -0.2256, 0.4513), (-0.9808, -0.1951, 0.0), (0.09801, 0.9952, 0.0), (0.1224, 0.9925, 0.5), (0.132, 0.8903, 0.5), (0.1446, 0.8332, 0.4513), (-0.9808, -0.1951, 0.5), (-0.8781, -0.1972, 0.5), (-0.8203, -0.2055, 0.4513), (-0.9853, -0.171, 0.0), (0.07355, 0.9973, 0.0), (0.09801, 0.9952, 0.5), (0.1102, 0.8932, 0.5), (0.1241, 0.8365, 0.4513), (-0.9853, -0.171, 0.5), (-0.8827, -0.1756, 0.5), (-0.8251, -0.1853, 0.4513), (-0.9892, -0.1467, 0.0), (0.04906, 0.9988, 0.0), (0.07355, 0.9973, 0.5), (0.08821, 0.8957, 0.5), (0.1035, 0.8393, 0.4513), (-0.9892, -0.1467, 0.5), (-0.8868, -0.1539, 0.5), (-0.8294, -0.165, 0.4513), (-0.9925, -0.1224, 0.0), (0.02453, 0.9997, 0.0), (0.04906, 0.9988, 0.5), (0.0662, 0.8976, 0.5), (0.08288, 0.8416, 0.4513), (-0.9925, -0.1224, 0.5), (-0.8903, -0.1321, 0.5), (-0.8332, -0.1446, 0.4513), (-0.9952, -0.09802, 0.0), (0.0, 1.0, 0.0), (0.02453, 0.9997, 0.5), (0.04415, 0.8989, 0.5), (0.0622, 0.8434, 0.4513), (-0.9952, -0.09802, 0.5), (-0.8932, -0.1102, 0.5), (-0.8365, -0.1241, 0.4513), (-0.9973, -0.07356, 0.0), (-0.02454, 0.9997, 0.0), (0.0, 1.0, 0.5), (0.02208, 0.8997, 0.5), (0.04149, 0.8447, 0.4513), (-0.9973, -0.07356, 0.5), (-0.8957, -0.08821, 0.5), (-0.8393, -0.1035, 0.4513), (-0.9988, -0.04907, 0.0), (-0.04907, 0.9988, 0.0), (-0.02454, 0.9997, 0.5), (-9.107e-08, 0.9, 0.5), (0.02075, 0.8454, 0.4513), (-0.9988, -0.04907, 0.5), (-0.8976, -0.06621, 0.5), (-0.8416, -0.08289, 0.4513), (-0.9997, -0.02454, 0.0), (-0.07356, 0.9973, 0.0), (-0.04907, 0.9988, 0.5), (-0.02209, 0.8997, 0.5), (-1.36e-07, 0.8457, 0.4513), (-0.9997, -0.02454, 0.5), (-0.8989, -0.04416, 0.5), (-0.8434, -0.06221, 0.4513), (-1.0, 9.1e-07, 0.0), (-0.09802, 0.9952, 0.0), (-0.07356, 0.9973, 0.5), (-0.04416, 0.8989, 0.5), (-0.02075, 0.8454, 0.4513), (-1.0, 9.1e-07, 0.5), (-0.8997, -0.02209, 0.5), (-0.8447, -0.04149, 0.4513), (-0.9997, 0.02454, 0.0), (-0.1224, 0.9925, 0.0), (-0.09802, 0.9952, 0.5), (-0.06621, 0.8976, 0.5), (-0.0415, 0.8447, 0.4513), (-0.9997, 0.02454, 0.5), (-0.9, 1.02e-06, 0.5), (-0.8454, -0.02075, 0.4513), (-0.9988, 0.04907, 0.0), (-0.1467, 0.9892, 0.0), (-0.1224, 0.9925, 0.5), (-0.08822, 0.8957, 0.5), (-0.06221, 0.8434, 0.4513), (-0.9988, 0.04907, 0.5), (-0.8997, 0.02209, 0.5), (-0.8457, 1.079e-06, 0.4513), (-0.9973, 0.07357, 0.0), (-0.171, 0.9853, 0.0), (-0.1467, 0.9892, 0.5), (-0.1102, 0.8932, 0.5), (-0.08289, 0.8416, 0.4513), (-0.9973, 0.07357, 0.5), (-0.8989, 0.04416, 0.5), (-0.8454, 0.02076, 0.4513), (-0.9952, 0.09802, 0.0), (-0.1951, 0.9808, 0.0), (-0.171, 0.9853, 0.5), (-0.1321, 0.8903, 0.5), (-0.1035, 0.8393, 0.4513), (-0.9952, 0.09802, 0.5), (-0.8976, 0.06621, 0.5), (-0.8447, 0.0415, 0.4513), (-0.9925, 0.1224, 0.0), (-0.2191, 0.9757, 0.0), (-0.1951, 0.9808, 0.5), (-0.1539, 0.8868, 0.5), (-0.1241, 0.8365, 0.4513), (-0.9925, 0.1224, 0.5), (-0.8957, 0.08822, 0.5), (-0.8434, 0.06221, 0.4513), (-0.9892, 0.1467, 0.0), (-0.243, 0.97, 0.0), (-0.2191, 0.9757, 0.5), (-0.1756, 0.8827, 0.5), (-0.1446, 0.8332, 0.4513), (-0.9892, 0.1467, 0.5), (-0.8932, 0.1102, 0.5), (-0.8416, 0.08289, 0.4513), (-0.9853, 0.171, 0.0), (-0.2667, 0.9638, 0.0), (-0.243, 0.97, 0.5), (-0.1972, 0.8781, 0.5), (-0.165, 0.8294, 0.4513), (-0.9853, 0.171, 0.5), (-0.8903, 0.1321, 0.5), (-0.8393, 0.1035, 0.4513), (-0.9808, 0.1951, 0.0), (-0.2903, 0.9569, 0.0), (-0.2667, 0.9638, 0.5), (-0.2187, 0.873, 0.5), (-0.1853, 0.8251, 0.4513), (-0.9808, 0.1951, 0.5), (-0.8867, 0.1539, 0.5), (-0.8365, 0.1241, 0.4513), (-0.9757, 0.2191, 0.0), (-0.3137, 0.9495, 0.0), (-0.2903, 0.9569, 0.5), (-0.24, 0.8674, 0.5), (-0.2055, 0.8203, 0.4513), (-0.9757, 0.2191, 0.5), (-0.8827, 0.1756, 0.5), (-0.8332, 0.1446, 0.4513), (-0.97, 0.243, 0.0), (-0.3369, 0.9415, 0.0), (-0.3137, 0.9495, 0.5), (-0.2613, 0.8612, 0.5), (-0.2256, 0.8151, 0.4513), (-0.97, 0.243, 0.5), (-0.8781, 0.1972, 0.5), (-0.8294, 0.165, 0.4513), (-0.9638, 0.2667, 0.0), (-0.3599, 0.933, 0.0), (-0.3369, 0.9415, 0.5), (-0.2823, 0.8546, 0.5), (-0.2455, 0.8093, 0.4513), (-0.9638, 0.2667, 0.5), (-0.873, 0.2187, 0.5), (-0.8251, 0.1853, 0.4513), (-0.9569, 0.2903, 0.0), (-0.3827, 0.9239, 0.0), (-0.3599, 0.933, 0.5), (-0.3032, 0.8474, 0.5), (-0.2653, 0.803, 0.4513), (-0.9569, 0.2903, 0.5), (-0.8674, 0.24, 0.5), (-0.8203, 0.2055, 0.4513), (-0.9495, 0.3137, 0.0), (-0.4052, 0.9142, 0.0), (-0.3827, 0.9239, 0.5), (-0.3239, 0.8397, 0.5), (-0.2849, 0.7963, 0.4513), (-0.9495, 0.3137, 0.5), (-0.8612, 0.2613, 0.5), (-0.8151, 0.2256, 0.4513), (-0.9415, 0.3369, 0.0), (-0.4276, 0.904, 0.0), (-0.4052, 0.9142, 0.5), (-0.3444, 0.8315, 0.5), (-0.3044, 0.789, 0.4513), (-0.9415, 0.3369, 0.5), (-0.8546, 0.2823, 0.5), (-0.8093, 0.2455, 0.4513), (-0.933, 0.3599, 0.0), (-0.4496, 0.8932, 0.0), (-0.4276, 0.904, 0.5), (-0.3647, 0.8228, 0.5), (-0.3236, 0.7813, 0.4513), (-0.933, 0.3599, 0.5), (-0.8474, 0.3032, 0.5), (-0.803, 0.2653, 0.4513), (-0.9239, 0.3827, 0.0), (-0.4714, 0.8819, 0.0), (-0.4496, 0.8932, 0.5), (-0.3848, 0.8136, 0.5), (-0.3427, 0.7731, 0.4513), (-0.9239, 0.3827, 0.5), (-0.8397, 0.3239, 0.5), (-0.7963, 0.2849, 0.4513), (-0.9142, 0.4052, 0.0), (-0.4929, 0.8701, 0.0), (-0.4714, 0.8819, 0.5), (-0.4047, 0.8039, 0.5), (-0.3616, 0.7645, 0.4513), (-0.9142, 0.4052, 0.5), (-0.8315, 0.3444, 0.5), (-0.789, 0.3044, 0.4513), (-0.904, 0.4276, 0.0), (-0.5141, 0.8577, 0.0), (-0.4929, 0.8701, 0.5), (-0.4243, 0.7937, 0.5), (-0.3802, 0.7554, 0.4513), (-0.904, 0.4276, 0.5), (-0.8228, 0.3647, 0.5), (-0.7813, 0.3236, 0.4513), (-0.8932, 0.4496, 0.0), (-0.535, 0.8449, 0.0), (-0.5141, 0.8577, 0.5), (-0.4436, 0.7831, 0.5), (-0.3987, 0.7458, 0.4513), (-0.8932, 0.4496, 0.5), (-0.8136, 0.3848, 0.5), (-0.7731, 0.3427, 0.4513), (-0.8819, 0.4714, 0.0), (-0.5556, 0.8315, 0.0), (-0.535, 0.8449, 0.5), (-0.4627, 0.772, 0.5), (-0.4168, 0.7358, 0.4513), (-0.8819, 0.4714, 0.5), (-0.8039, 0.4047, 0.5), (-0.7645, 0.3616, 0.4513), (-0.8701, 0.4929, 0.0), (-0.5758, 0.8176, 0.0), (-0.5556, 0.8315, 0.5), (-0.4815, 0.7604, 0.5), (-0.4348, 0.7254, 0.4513), (-0.8701, 0.4929, 0.5), (-0.7937, 0.4243, 0.5), (-0.7554, 0.3802, 0.4513), (-0.8577, 0.5141, 0.0), (-0.5957, 0.8032, 0.0), (-0.5758, 0.8176, 0.5), (-0.5, 0.7483, 0.5), (-0.4524, 0.7145, 0.4513), (-0.8577, 0.5141, 0.5), (-0.7831, 0.4436, 0.5), (-0.7458, 0.3987, 0.4513), (-0.8449, 0.535, 0.0), (-0.6152, 0.7883, 0.0), (-0.5957, 0.8032, 0.5), (-0.5182, 0.7358, 0.5), (-0.4698, 0.7032, 0.4513), (-0.8449, 0.535, 0.5), (-0.772, 0.4627, 0.5), (-0.7358, 0.4168, 0.4513), (-0.8315, 0.5556, 0.0), (-0.6344, 0.773, 0.0), (-0.6152, 0.7883, 0.5), (-0.5361, 0.7229, 0.5), (-0.487, 0.6914, 0.4513), (-0.8315, 0.5556, 0.5), (-0.7604, 0.4815, 0.5), (-0.7254, 0.4348, 0.4513), (-0.8176, 0.5758, 0.0), (-0.6532, 0.7572, 0.0), (-0.6344, 0.773, 0.5), (-0.5537, 0.7095, 0.5), (-0.5038, 0.6793, 0.4513), (-0.8176, 0.5758, 0.5), (-0.7483, 0.5, 0.5), (-0.7145, 0.4524, 0.4513), (-0.8032, 0.5957, 0.0), (-0.6716, 0.741, 0.0), (-0.6532, 0.7572, 0.5), (-0.571, 0.6957, 0.5), (-0.5203, 0.6667, 0.4513), (-0.8032, 0.5957, 0.5), (-0.7358, 0.5182, 0.5), (-0.7032, 0.4698, 0.4513), (-0.7883, 0.6152, 0.0), (-0.6895, 0.7242, 0.0), (-0.6716, 0.741, 0.5), (-0.5879, 0.6815, 0.5), (-0.5365, 0.6537, 0.4513), (-0.7883, 0.6152, 0.5), (-0.7229, 0.5361, 0.5), (-0.6914, 0.487, 0.4513), (-0.773, 0.6344, 0.0), (-0.7071, 0.7071, 0.0), (-0.6895, 0.7242, 0.5), (-0.6044, 0.6669, 0.5), (-0.5524, 0.6404, 0.4513), (-0.773, 0.6344, 0.5), (-0.7095, 0.5537, 0.5), (-0.6793, 0.5038, 0.4513), (-0.7572, 0.6532, 0.0), (-0.7242, 0.6895, 0.0), (-0.7071, 0.7071, 0.5), (-0.6206, 0.6518, 0.5), (-0.5679, 0.6266, 0.4513), (-0.7572, 0.6532, 0.5), (-0.6957, 0.571, 0.5), (-0.6667, 0.5203, 0.4513), (-0.741, 0.6716, 0.0), (-0.7242, 0.6895, 0.5), (-0.6364, 0.6364, 0.5), (-0.5831, 0.6125, 0.4513), (-0.741, 0.6716, 0.5), (-0.6815, 0.5879, 0.5), (-0.6537, 0.5365, 0.4513), (-0.6518, 0.6206, 0.5), (-0.598, 0.598, 0.4513), (-0.6669, 0.6044, 0.5), (-0.6404, 0.5524, 0.4513), (-0.6125, 0.5831, 0.4513), (-0.6266, 0.5679, 0.4513), (-0.01856, -0.5067, 0.4369), (1.77e-08, -0.5049, 0.4369), (-0.01781, -0.5104, 0.4239), (1.538e-08, -0.5087, 0.4239), (-0.0364, -0.5121, 0.4369), (0.01856, -0.5067, 0.4369), (-0.03494, -0.5156, 0.4239), (0.01781, -0.5104, 0.4239), (-0.01589, -0.5201, 0.4119), (9.239e-09, -0.5186, 0.4119), (-0.05284, -0.5209, 0.4369), (0.0364, -0.5121, 0.4369), (-0.05073, -0.5241, 0.4239), (-0.03116, -0.5248, 0.4119), (0.03494, -0.5156, 0.4239), (0.01589, -0.5201, 0.4119), (-0.01282, -0.5356, 0.4017), (-1.568e-09, -0.5343, 0.4017), (-0.06725, -0.5327, 0.4369), (0.05284, -0.5209, 0.4369), (-0.06457, -0.5354, 0.4239), (-0.04524, -0.5323, 0.4119), (-0.02514, -0.5393, 0.4017), (0.05073, -0.5241, 0.4239), (0.03116, -0.5248, 0.4119), (0.01282, -0.5356, 0.4017), (-0.008818, -0.5557, 0.3938), (-1.492e-08, -0.5548, 0.3938), (-0.07908, -0.5472, 0.4369), (0.06725, -0.5327, 0.4369), (-0.07592, -0.5493, 0.4239), (-0.05758, -0.5424, 0.4119), (-0.0365, -0.5454, 0.4017), (-0.0173, -0.5582, 0.3938), (0.06457, -0.5354, 0.4239), (0.04524, -0.5323, 0.4119), (0.02514, -0.5393, 0.4017), (0.008818, -0.5557, 0.3938), (-0.004161, -0.5791, 0.3889), (-3.059e-08, -0.5787, 0.3889), (-0.08787, -0.5636, 0.4369), (0.07908, -0.5472, 0.4369), (-0.08436, -0.5651, 0.4239), (-0.0677, -0.5548, 0.4119), (-0.04645, -0.5535, 0.4017), (-0.02511, -0.5624, 0.3938), (-0.008162, -0.5803, 0.3889), (0.07592, -0.5493, 0.4239), (0.05758, -0.5424, 0.4119), (0.0365, -0.5454, 0.4017), (0.0173, -0.5582, 0.3938), (0.004161, -0.5791, 0.3889), (-8.889e-06, -0.6, 0.387), (-3.435e-08, -0.6, 0.387), (-0.09328, -0.5814, 0.4369), (0.08787, -0.5636, 0.4369), (-0.08956, -0.5822, 0.4239), (-0.07523, -0.5688, 0.4119), (-0.05462, -0.5635, 0.4017), (-0.03196, -0.568, 0.3938), (-0.01185, -0.5823, 0.3889), (-1.748e-05, -0.6, 0.387), (0.08436, -0.5651, 0.4239), (0.0677, -0.5548, 0.4119), (0.04645, -0.5535, 0.4017), (0.02511, -0.5624, 0.3938), (0.008162, -0.5803, 0.3889), (8.923e-06, -0.6, 0.387), (-2.541e-05, -0.6, 0.387), (-3.235e-05, -0.6, 0.387), (-3.804e-05, -0.6, 0.387), (-4.228e-05, -0.6, 0.387), (-4.488e-05, -0.6, 0.387), (-4.576e-05, -0.6, 0.387), (-4.488e-05, -0.6, 0.387), (-4.227e-05, -0.6, 0.387), (-3.804e-05, -0.6, 0.387), (-3.235e-05, -0.6, 0.387), (-2.544e-05, -0.6, 0.387), (-1.75e-05, -0.6, 0.387), (-8.912e-06, -0.6, 0.387), (-1.371e-08, -0.6, 0.387), (8.93e-06, -0.6, 0.387), (1.753e-05, -0.6, 0.387), (2.54e-05, -0.6, 0.387), (3.235e-05, -0.6, 0.387), (3.805e-05, -0.6, 0.387), (4.228e-05, -0.6, 0.387), (4.488e-05, -0.6, 0.387), (4.576e-05, -0.6, 0.387), (4.488e-05, -0.6, 0.387), (4.228e-05, -0.6, 0.387), (3.806e-05, -0.6, 0.387), (3.238e-05, -0.6, 0.387), (2.545e-05, -0.6, 0.387), (1.752e-05, -0.6, 0.387), (-0.09511, -0.6, 0.4369), (0.09328, -0.5814, 0.4369), (-0.09131, -0.6, 0.4239), (-0.07986, -0.5841, 0.4119), (-0.0607, -0.5749, 0.4017), (-0.03758, -0.5749, 0.3938), (-0.01508, -0.5849, 0.3889), (0.08956, -0.5822, 0.4239), (0.07523, -0.5688, 0.4119), (0.05462, -0.5635, 0.4017), (0.03196, -0.568, 0.3938), (0.01185, -0.5823, 0.3889), (0.01508, -0.5849, 0.3889), (0.01773, -0.5882, 0.3889), (0.0197, -0.5918, 0.3889), (0.02092, -0.5958, 0.3889), (0.02133, -0.6, 0.3889), (0.02092, -0.6042, 0.3889), (0.0197, -0.6082, 0.3889), (0.01773, -0.6118, 0.3889), (0.01508, -0.6151, 0.3889), (0.01185, -0.6177, 0.3889), (0.008162, -0.6197, 0.3889), (0.004161, -0.6209, 0.3889), (-2.085e-08, -0.6213, 0.3889), (-0.004161, -0.6209, 0.3889), (-0.008162, -0.6197, 0.3889), (-0.01185, -0.6177, 0.3889), (-0.01508, -0.6151, 0.3889), (-0.01773, -0.6118, 0.3889), (-0.0197, -0.6082, 0.3889), (-0.02092, -0.6042, 0.3889), (-0.02133, -0.6, 0.3889), (-0.02092, -0.5958, 0.3889), (-0.0197, -0.5918, 0.3889), (-0.01773, -0.5882, 0.3889), (-0.09328, -0.6186, 0.4369), (0.09511, -0.6, 0.4369), (-0.08956, -0.6178, 0.4239), (-0.08142, -0.6, 0.4119), (-0.06443, -0.5872, 0.4017), (-0.04176, -0.5827, 0.3938), (0.09131, -0.6, 0.4239), (0.07986, -0.5841, 0.4119), (0.0607, -0.5749, 0.4017), (0.03758, -0.5749, 0.3938), (0.04176, -0.5827, 0.3938), (0.04433, -0.5912, 0.3938), (0.0452, -0.6, 0.3938), (0.04433, -0.6088, 0.3938), (0.04176, -0.6173, 0.3938), (0.03758, -0.6251, 0.3938), (0.03196, -0.632, 0.3938), (0.02511, -0.6376, 0.3938), (0.0173, -0.6418, 0.3938), (0.008818, -0.6443, 0.3938), (-2.392e-08, -0.6452, 0.3938), (-0.008818, -0.6443, 0.3938), (-0.0173, -0.6418, 0.3938), (-0.02511, -0.6376, 0.3938), (-0.03196, -0.632, 0.3938), (-0.03758, -0.6251, 0.3938), (-0.04176, -0.6173, 0.3938), (-0.04433, -0.6088, 0.3938), (-0.0452, -0.6, 0.3938), (-0.04433, -0.5912, 0.3938), (-0.08787, -0.6364, 0.4369), (0.09328, -0.6186, 0.4369), (-0.08436, -0.6349, 0.4239), (-0.07986, -0.6159, 0.4119), (-0.0657, -0.6, 0.4017), (0.08956, -0.6178, 0.4239), (0.08142, -0.6, 0.4119), (0.06443, -0.5872, 0.4017), (0.0657, -0.6, 0.4017), (0.06443, -0.6128, 0.4017), (0.0607, -0.6251, 0.4017), (0.05462, -0.6365, 0.4017), (0.04645, -0.6465, 0.4017), (0.0365, -0.6546, 0.4017), (0.02514, -0.6607, 0.4017), (0.01282, -0.6644, 0.4017), (-2.717e-08, -0.6657, 0.4017), (-0.01282, -0.6644, 0.4017), (-0.02514, -0.6607, 0.4017), (-0.0365, -0.6546, 0.4017), (-0.04645, -0.6465, 0.4017), (-0.05462, -0.6365, 0.4017), (-0.0607, -0.6251, 0.4017), (-0.06443, -0.6128, 0.4017), (-0.07908, -0.6528, 0.4369), (0.08787, -0.6364, 0.4369), (-0.07592, -0.6507, 0.4239), (-0.07523, -0.6312, 0.4119), (0.08436, -0.6349, 0.4239), (0.07986, -0.6159, 0.4119), (0.07523, -0.6312, 0.4119), (0.0677, -0.6452, 0.4119), (0.05758, -0.6576, 0.4119), (0.04524, -0.6677, 0.4119), (0.03116, -0.6752, 0.4119), (0.01589, -0.6799, 0.4119), (-2.905e-08, -0.6814, 0.4119), (-0.01589, -0.6799, 0.4119), (-0.03116, -0.6752, 0.4119), (-0.04524, -0.6677, 0.4119), (-0.05758, -0.6576, 0.4119), (-0.0677, -0.6452, 0.4119), (-0.06725, -0.6673, 0.4369), (0.07908, -0.6528, 0.4369), (-0.06457, -0.6646, 0.4239), (0.07592, -0.6507, 0.4239), (0.06457, -0.6646, 0.4239), (0.05073, -0.6759, 0.4239), (0.03494, -0.6844, 0.4239), (0.01781, -0.6896, 0.4239), (-3.088e-08, -0.6913, 0.4239), (-0.01781, -0.6896, 0.4239), (-0.03494, -0.6844, 0.4239), (-0.05073, -0.6759, 0.4239), (-0.05284, -0.6791, 0.4369), (0.06725, -0.6673, 0.4369), (0.05284, -0.6791, 0.4369), (0.0364, -0.6879, 0.4369), (0.01856, -0.6933, 0.4369), (-3.119e-08, -0.6951, 0.4369), (-0.01856, -0.6933, 0.4369), (-0.0364, -0.6879, 0.4369)], [], [(0, 1, 2), (3, 0, 2), (1, 0, 4, 5), (1, 6, 2), (7, 3, 2), (0, 3, 8, 4), (6, 1, 5, 9), (5, 4, 10, 11), (6, 12, 2), (13, 7, 2), (3, 7, 14, 8), (4, 8, 15, 10), (12, 6, 9, 16), (9, 5, 11, 17), (11, 10, 18, 19), (12, 20, 2), (21, 13, 2), (7, 13, 22, 14), (8, 14, 23, 15), (10, 15, 24, 18), (20, 12, 16, 25), (16, 9, 17, 26), (17, 11, 19, 27), (19, 18, 28), (20, 29, 2), (30, 21, 2), (13, 21, 31, 22), (14, 22, 32, 23), (15, 23, 33, 24), (18, 24, 28), (29, 20, 25, 34), (25, 16, 26, 35), (26, 17, 27, 36), (27, 19, 28), (29, 37, 2), (38, 30, 2), (21, 30, 39, 31), (22, 31, 40, 32), (23, 32, 41, 33), (24, 33, 28), (37, 29, 34, 42), (34, 25, 35, 43), (35, 26, 36, 44), (36, 27, 28), (37, 45, 2), (46, 38, 2), (30, 38, 47, 39), (31, 39, 48, 40), (32, 40, 49, 41), (33, 41, 28), (45, 37, 42, 50), (42, 34, 43, 51), (43, 35, 44, 52), (44, 36, 28), (45, 53, 2), (54, 46, 2), (38, 46, 55, 47), (39, 47, 56, 48), (40, 48, 57, 49), (41, 49, 28), (53, 45, 50, 58), (50, 42, 51, 59), (51, 43, 52, 60), (52, 44, 28), (53, 61, 2), (62, 54, 2), (46, 54, 63, 55), (47, 55, 64, 56), (48, 56, 65, 57), (49, 57, 28), (61, 53, 58, 66), (58, 50, 59, 67), (59, 51, 60, 68), (60, 52, 28), (61, 69, 2), (70, 62, 2), (54, 62, 71, 63), (55, 63, 72, 64), (56, 64, 73, 65), (57, 65, 28), (69, 61, 66, 74), (66, 58, 67, 75), (67, 59, 68, 76), (68, 60, 28), (69, 77, 2), (78, 70, 2), (62, 70, 79, 71), (63, 71, 80, 72), (64, 72, 81, 73), (65, 73, 28), (77, 69, 74, 82), (74, 66, 75, 83), (75, 67, 76, 84), (76, 68, 28), (77, 85, 2), (86, 78, 2), (70, 78, 87, 79), (71, 79, 88, 80), (72, 80, 89, 81), (73, 81, 28), (85, 77, 82, 90), (82, 74, 83, 91), (83, 75, 84, 92), (84, 76, 28), (85, 93, 2), (94, 86, 2), (78, 86, 95, 87), (79, 87, 96, 88), (80, 88, 97, 89), (81, 89, 28), (93, 85, 90, 98), (90, 82, 91, 99), (91, 83, 92, 100), (92, 84, 28), (93, 101, 2), (102, 94, 2), (86, 94, 103, 95), (87, 95, 104, 96), (88, 96, 105, 97), (89, 97, 28), (101, 93, 98, 106), (98, 90, 99, 107), (99, 91, 100, 108), (100, 92, 28), (101, 109, 2), (110, 102, 2), (94, 102, 111, 103), (95, 103, 112, 104), (96, 104, 113, 105), (97, 105, 28), (109, 101, 106, 114), (106, 98, 107, 115), (107, 99, 108, 116), (108, 100, 28), (109, 117, 2), (118, 110, 2), (102, 110, 119, 111), (103, 111, 120, 112), (104, 112, 121, 113), (105, 113, 28), (117, 109, 114, 122), (114, 106, 115, 123), (115, 107, 116, 124), (116, 108, 28), (117, 125, 2), (126, 118, 2), (110, 118, 127, 119), (111, 119, 128, 120), (112, 120, 129, 121), (113, 121, 28), (125, 117, 122, 130), (122, 114, 123, 131), (123, 115, 124, 132), (124, 116, 28), (125, 133, 2), (134, 126, 2), (118, 126, 135, 127), (119, 127, 136, 128), (120, 128, 137, 129), (121, 129, 28), (133, 125, 130, 138), (130, 122, 131, 139), (131, 123, 132, 140), (132, 124, 28), (133, 141, 2), (142, 134, 2), (126, 134, 143, 135), (127, 135, 144, 136), (128, 136, 145, 137), (129, 137, 28), (141, 133, 138, 146), (138, 130, 139, 147), (139, 131, 140, 148), (140, 132, 28), (141, 149, 2), (150, 142, 2), (134, 142, 151, 143), (135, 143, 152, 144), (136, 144, 153, 145), (137, 145, 28), (149, 141, 146, 154), (146, 138, 147, 155), (147, 139, 148, 156), (148, 140, 28), (149, 157, 2), (158, 150, 2), (142, 150, 159, 151), (143, 151, 160, 152), (144, 152, 161, 153), (145, 153, 28), (157, 149, 154, 162), (154, 146, 155, 163), (155, 147, 156, 164), (156, 148, 28), (157, 165, 2), (166, 158, 2), (150, 158, 167, 159), (151, 159, 168, 160), (152, 160, 169, 161), (153, 161, 28), (165, 157, 162, 170), (162, 154, 163, 171), (163, 155, 164, 172), (164, 156, 28), (165, 173, 2), (174, 166, 2), (158, 166, 175, 167), (159, 167, 176, 168), (160, 168, 177, 169), (161, 169, 28), (173, 165, 170, 178), (170, 162, 171, 179), (171, 163, 172, 180), (172, 164, 28), (173, 181, 2), (182, 174, 2), (166, 174, 183, 175), (167, 175, 184, 176), (168, 176, 185, 177), (169, 177, 28), (181, 173, 178, 186), (178, 170, 179, 187), (179, 171, 180, 188), (180, 172, 28), (181, 189, 2), (190, 182, 2), (174, 182, 191, 183), (175, 183, 192, 184), (176, 184, 193, 185), (177, 185, 28), (189, 181, 186, 194), (186, 178, 187, 195), (187, 179, 188, 196), (188, 180, 28), (189, 197, 2), (198, 190, 2), (182, 190, 199, 191), (183, 191, 200, 192), (184, 192, 201, 193), (185, 193, 28), (197, 189, 194, 202), (194, 186, 195, 203), (195, 187, 196, 204), (196, 188, 28), (197, 205, 2), (206, 198, 2), (190, 198, 207, 199), (191, 199, 208, 200), (192, 200, 209, 201), (193, 201, 28), (205, 197, 202, 210), (202, 194, 203, 211), (203, 195, 204, 212), (204, 196, 28), (205, 213, 2), (214, 206, 2), (198, 206, 215, 207), (199, 207, 216, 208), (200, 208, 217, 209), (201, 209, 28), (213, 205, 210, 218), (210, 202, 211, 219), (211, 203, 212, 220), (212, 204, 28), (213, 221, 2), (222, 214, 2), (206, 214, 223, 215), (207, 215, 224, 216), (208, 216, 225, 217), (209, 217, 28), (221, 213, 218, 226), (218, 210, 219, 227), (219, 211, 220, 228), (220, 212, 28), (221, 229, 2), (230, 222, 2), (214, 222, 231, 223), (215, 223, 232, 224), (216, 224, 233, 225), (217, 225, 28), (229, 221, 226, 234), (226, 218, 227, 235), (227, 219, 228, 236), (228, 220, 28), (229, 237, 2), (238, 230, 2), (222, 230, 239, 231), (223, 231, 240, 232), (224, 232, 241, 233), (225, 233, 28), (237, 229, 234, 242), (234, 226, 235, 243), (235, 227, 236, 244), (236, 228, 28, 245, 246, 247, 248, 249, 250), (237, 251, 2), (252, 238, 2), (230, 238, 253, 239), (231, 239, 254, 240), (232, 240, 255, 241), (233, 241, 28), (251, 237, 242, 256), (242, 234, 243, 257), (243, 235, 244, 258), (244, 236, 250, 259, 260), (245, 28, 261, 262, 263), (251, 264, 2), (265, 252, 2), (238, 252, 266, 253), (239, 253, 267, 254), (240, 254, 268, 255), (241, 255, 28), (264, 251, 256, 269), (256, 242, 257, 270), (257, 243, 258, 271), (258, 244, 260, 272, 273, 274), (261, 28, 275, 276), (264, 277, 2), (278, 265, 2), (252, 265, 279, 266), (253, 266, 280, 267), (254, 267, 281, 268), (255, 268, 28), (277, 264, 269, 282), (269, 256, 270, 283), (270, 257, 271, 284), (271, 258, 274, 285, 286), (275, 28, 287), (277, 288, 2), (289, 278, 2), (265, 278, 290, 279), (266, 279, 291, 280), (267, 280, 292, 281), (268, 281, 28), (288, 277, 282, 293), (282, 269, 283, 294), (283, 270, 284, 295), (284, 271, 286, 296, 297), (287, 28, 298, 299), (288, 300, 2), (301, 289, 2), (278, 289, 302, 290), (279, 290, 303, 291), (280, 291, 304, 292), (281, 292, 28), (300, 288, 293, 305), (293, 282, 294, 306), (294, 283, 295, 307), (295, 284, 297, 308, 309), (298, 28, 310, 311), (300, 312, 2), (313, 301, 2), (289, 301, 314, 302), (290, 302, 315, 303), (291, 303, 316, 304), (292, 304, 28), (312, 300, 305, 317), (305, 293, 306, 318), (306, 294, 307, 319), (307, 295, 309, 320), (310, 28, 321), (312, 322, 2), (323, 313, 2), (301, 313, 324, 314), (302, 314, 325, 315), (303, 315, 326, 316), (304, 316, 28), (322, 312, 317, 327), (317, 305, 318, 328), (318, 306, 319, 329), (319, 307, 320, 330, 331), (321, 28, 332, 333), (322, 334, 2), (335, 323, 2), (313, 323, 336, 324), (314, 324, 337, 325), (315, 325, 338, 326), (316, 326, 28), (334, 322, 327, 339), (327, 317, 328, 340), (328, 318, 329, 341), (329, 319, 331, 342, 343), (332, 28, 344, 345), (334, 346, 2), (347, 335, 2), (323, 335, 348, 336), (324, 336, 349, 337), (325, 337, 350, 338), (326, 338, 28), (346, 334, 339, 351), (339, 327, 340, 352), (340, 328, 341, 353), (341, 329, 343, 354, 355), (344, 28, 356, 357), (346, 358, 2), (359, 347, 2), (335, 347, 360, 348), (336, 348, 361, 349), (337, 349, 362, 350), (338, 350, 28), (358, 346, 351, 363), (351, 339, 352, 364), (352, 340, 353, 365), (353, 341, 355, 366, 367), (356, 28, 368), (358, 369, 2), (370, 359, 2), (347, 359, 371, 360), (348, 360, 372, 361), (349, 361, 373, 362), (350, 362, 28), (369, 358, 363, 374), (363, 351, 364, 375), (364, 352, 365, 376), (365, 353, 367, 377, 378, 379), (368, 28, 380, 381), (369, 382, 2), (383, 370, 2), (359, 370, 384, 371), (360, 371, 385, 372), (361, 372, 386, 373), (362, 373, 28), (382, 369, 374, 387), (374, 363, 375, 388), (375, 364, 376, 389), (376, 365, 379, 390, 391), (380, 28, 392, 393, 394), (382, 395, 2), (396, 383, 2), (370, 383, 397, 384), (371, 384, 398, 385), (372, 385, 399, 386), (373, 386, 28), (395, 382, 387, 400), (387, 374, 388, 401), (388, 375, 389, 402), (389, 376, 391, 403, 404, 405, 406, 392, 28), (395, 407, 2), (408, 396, 2), (383, 396, 409, 397), (384, 397, 410, 398), (385, 398, 411, 399), (386, 399, 28), (407, 395, 400, 412), (400, 387, 401, 413), (401, 388, 402, 414), (402, 389, 28), (407, 415, 2), (416, 408, 2), (396, 408, 417, 409), (397, 409, 418, 410), (398, 410, 419, 411), (399, 411, 28), (415, 407, 412, 420), (412, 400, 413, 421), (413, 401, 414, 422), (414, 402, 28), (415, 423, 2), (424, 416, 2), (408, 416, 425, 417), (409, 417, 426, 418), (410, 418, 427, 419), (411, 419, 28), (423, 415, 420, 428), (420, 412, 421, 429), (421, 413, 422, 430), (422, 414, 28), (423, 431, 2), (432, 424, 2), (416, 424, 433, 425), (417, 425, 434, 426), (418, 426, 435, 427), (419, 427, 28), (431, 423, 428, 436), (428, 420, 429, 437), (429, 421, 430, 438), (430, 422, 28), (431, 439, 2), (440, 432, 2), (424, 432, 441, 433), (425, 433, 442, 434), (426, 434, 443, 435), (427, 435, 28), (439, 431, 436, 444), (436, 428, 437, 445), (437, 429, 438, 446), (438, 430, 28), (439, 447, 2), (448, 440, 2), (432, 440, 449, 441), (433, 441, 450, 442), (434, 442, 451, 443), (435, 443, 28), (447, 439, 444, 452), (444, 436, 445, 453), (445, 437, 446, 454), (446, 438, 28), (447, 455, 2), (456, 448, 2), (440, 448, 457, 449), (441, 449, 458, 450), (442, 450, 459, 451), (443, 451, 28), (455, 447, 452, 460), (452, 444, 453, 461), (453, 445, 454, 462), (454, 446, 28), (455, 463, 2), (464, 456, 2), (448, 456, 465, 457), (449, 457, 466, 458), (450, 458, 467, 459), (451, 459, 28), (463, 455, 460, 468), (460, 452, 461, 469), (461, 453, 462, 470), (462, 454, 28), (463, 471, 2), (472, 464, 2), (456, 464, 473, 465), (457, 465, 474, 466), (458, 466, 475, 467), (459, 467, 28), (471, 463, 468, 476), (468, 460, 469, 477), (469, 461, 470, 478), (470, 462, 28), (471, 479, 2), (480, 472, 2), (464, 472, 481, 473), (465, 473, 482, 474), (466, 474, 483, 475), (467, 475, 28), (479, 471, 476, 484), (476, 468, 477, 485), (477, 469, 478, 486), (478, 470, 28), (479, 487, 2), (488, 480, 2), (472, 480, 489, 481), (473, 481, 490, 482), (474, 482, 491, 483), (475, 483, 28), (487, 479, 484, 492), (484, 476, 485, 493), (485, 477, 486, 494), (486, 478, 28), (487, 495, 2), (496, 488, 2), (480, 488, 497, 489), (481, 489, 498, 490), (482, 490, 499, 491), (483, 491, 28), (495, 487, 492, 500), (492, 484, 493, 501), (493, 485, 494, 502), (494, 486, 28), (495, 503, 2), (504, 496, 2), (488, 496, 505, 497), (489, 497, 506, 498), (490, 498, 507, 499), (491, 499, 28), (503, 495, 500, 508), (500, 492, 501, 509), (501, 493, 502, 510), (502, 494, 28), (503, 511, 2), (512, 504, 2), (496, 504, 513, 505), (497, 505, 514, 506), (498, 506, 515, 507), (499, 507, 28), (511, 503, 508, 516), (508, 500, 509, 517), (509, 501, 510, 518), (510, 502, 28), (511, 519, 2), (520, 512, 2), (504, 512, 521, 513), (505, 513, 522, 514), (506, 514, 523, 515), (507, 515, 28), (519, 511, 516, 524), (516, 508, 517, 525), (517, 509, 518, 526), (518, 510, 28), (519, 527, 2), (528, 520, 2), (512, 520, 529, 521), (513, 521, 530, 522), (514, 522, 531, 523), (515, 523, 28), (527, 519, 524, 532), (524, 516, 525, 533), (525, 517, 526, 534), (526, 518, 28), (527, 535, 2), (536, 528, 2), (520, 528, 537, 529), (521, 529, 538, 530), (522, 530, 539, 531), (523, 531, 28), (535, 527, 532, 540), (532, 524, 533, 541), (533, 525, 534, 542), (534, 526, 28), (535, 543, 2), (544, 536, 2), (528, 536, 545, 537), (529, 537, 546, 538), (530, 538, 547, 539), (531, 539, 28), (543, 535, 540, 548), (540, 532, 541, 549), (541, 533, 542, 550), (542, 534, 28), (543, 551, 2), (552, 544, 2), (536, 544, 553, 545), (537, 545, 554, 546), (538, 546, 555, 547), (539, 547, 28), (551, 543, 548, 556), (548, 540, 549, 557), (549, 541, 550, 558), (550, 542, 28), (551, 559, 2), (560, 552, 2), (544, 552, 561, 553), (545, 553, 562, 554), (546, 554, 563, 555), (547, 555, 28), (559, 551, 556, 564), (556, 548, 557, 565), (557, 549, 558, 566), (558, 550, 28), (559, 567, 2), (568, 560, 2), (552, 560, 569, 561), (553, 561, 570, 562), (554, 562, 571, 563), (555, 563, 28), (567, 559, 564, 572), (564, 556, 565, 573), (565, 557, 566, 574), (566, 558, 28), (567, 575, 2), (576, 568, 2), (560, 568, 577, 569), (561, 569, 578, 570), (562, 570, 579, 571), (563, 571, 28), (575, 567, 572, 580), (572, 564, 573, 581), (573, 565, 574, 582), (574, 566, 28), (575, 583, 2), (584, 576, 2), (568, 576, 585, 577), (569, 577, 586, 578), (570, 578, 587, 579), (571, 579, 28), (583, 575, 580, 588), (580, 572, 581, 589), (581, 573, 582, 590), (582, 574, 28), (583, 591, 2), (592, 584, 2), (576, 584, 593, 585), (577, 585, 594, 586), (578, 586, 595, 587), (579, 587, 28), (591, 583, 588, 596), (588, 580, 589, 597), (589, 581, 590, 598), (590, 582, 28), (591, 599, 2), (600, 592, 2), (584, 592, 601, 593), (585, 593, 602, 594), (586, 594, 603, 595), (587, 595, 28), (599, 591, 596, 604), (596, 588, 597, 605), (597, 589, 598, 606), (598, 590, 28), (599, 607, 2), (608, 600, 2), (592, 600, 609, 601), (593, 601, 610, 602), (594, 602, 611, 603), (595, 603, 28), (607, 599, 604, 612), (604, 596, 605, 613), (605, 597, 606, 614), (606, 598, 28), (607, 615, 2), (616, 608, 2), (600, 608, 617, 609), (601, 609, 618, 610), (602, 610, 619, 611), (603, 611, 28), (615, 607, 612, 620), (612, 604, 613, 621), (613, 605, 614, 622), (614, 606, 28), (615, 623, 2), (624, 616, 2), (608, 616, 625, 617), (609, 617, 626, 618), (610, 618, 627, 619), (611, 619, 28), (623, 615, 620, 628), (620, 612, 621, 629), (621, 613, 622, 630), (622, 614, 28), (623, 631, 2), (632, 624, 2), (616, 624, 633, 625), (617, 625, 634, 626), (618, 626, 635, 627), (619, 627, 28), (631, 623, 628, 636), (628, 620, 629, 637), (629, 621, 630, 638), (630, 622, 28), (631, 639, 2), (640, 632, 2), (624, 632, 641, 633), (625, 633, 642, 634), (626, 634, 643, 635), (627, 635, 28), (639, 631, 636, 644), (636, 628, 637, 645), (637, 629, 638, 646), (638, 630, 28), (639, 647, 2), (648, 640, 2), (632, 640, 649, 641), (633, 641, 650, 642), (634, 642, 651, 643), (635, 643, 28), (647, 639, 644, 652), (644, 636, 645, 653), (645, 637, 646, 654), (646, 638, 28), (647, 655, 2), (656, 648, 2), (640, 648, 657, 649), (641, 649, 658, 650), (642, 650, 659, 651), (643, 651, 28), (655, 647, 652, 660), (652, 644, 653, 661), (653, 645, 654, 662), (654, 646, 28), (655, 663, 2), (664, 656, 2), (648, 656, 665, 657), (649, 657, 666, 658), (650, 658, 667, 659), (651, 659, 28), (663, 655, 660, 668), (660, 652, 661, 669), (661, 653, 662, 670), (662, 654, 28), (663, 671, 2), (672, 664, 2), (656, 664, 673, 665), (657, 665, 674, 666), (658, 666, 675, 667), (659, 667, 28), (671, 663, 668, 676), (668, 660, 669, 677), (669, 661, 670, 678), (670, 662, 28), (671, 679, 2), (680, 672, 2), (664, 672, 681, 673), (665, 673, 682, 674), (666, 674, 683, 675), (667, 675, 28), (679, 671, 676, 684), (676, 668, 677, 685), (677, 669, 678, 686), (678, 670, 28), (679, 687, 2), (688, 680, 2), (672, 680, 689, 681), (673, 681, 690, 682), (674, 682, 691, 683), (675, 683, 28), (687, 679, 684, 692), (684, 676, 685, 693), (685, 677, 686, 694), (686, 678, 28), (687, 695, 2), (696, 688, 2), (680, 688, 697, 689), (681, 689, 698, 690), (682, 690, 699, 691), (683, 691, 28), (695, 687, 692, 700), (692, 684, 693, 701), (693, 685, 694, 702), (694, 686, 28), (695, 703, 2), (704, 696, 2), (688, 696, 705, 697), (689, 697, 706, 698), (690, 698, 707, 699), (691, 699, 28), (703, 695, 700, 708), (700, 692, 701, 709), (701, 693, 702, 710), (702, 694, 28), (703, 711, 2), (712, 704, 2), (696, 704, 713, 705), (697, 705, 714, 706), (698, 706, 715, 707), (699, 707, 28), (711, 703, 708, 716), (708, 700, 709, 717), (709, 701, 710, 718), (710, 702, 28), (711, 719, 2), (720, 712, 2), (704, 712, 721, 713), (705, 713, 722, 714), (706, 714, 723, 715), (707, 715, 28), (719, 711, 716, 724), (716, 708, 717, 725), (717, 709, 718, 726), (718, 710, 28), (719, 727, 2), (728, 720, 2), (712, 720, 729, 721), (713, 721, 730, 722), (714, 722, 731, 723), (715, 723, 28), (727, 719, 724, 732), (724, 716, 725, 733), (725, 717, 726, 734), (726, 718, 28), (727, 735, 2), (736, 728, 2), (720, 728, 737, 729), (721, 729, 738, 730), (722, 730, 739, 731), (723, 731, 28), (735, 727, 732, 740), (732, 724, 733, 741), (733, 725, 734, 742), (734, 726, 28), (735, 743, 2), (744, 736, 2), (728, 736, 745, 737), (729, 737, 746, 738), (730, 738, 747, 739), (731, 739, 28), (743, 735, 740, 748), (740, 732, 741, 749), (741, 733, 742, 750), (742, 734, 28), (743, 751, 2), (752, 744, 2), (736, 744, 753, 745), (737, 745, 754, 746), (738, 746, 755, 747), (739, 747, 28), (751, 743, 748, 756), (748, 740, 749, 757), (749, 741, 750, 758), (750, 742, 28), (751, 759, 2), (760, 752, 2), (744, 752, 761, 753), (745, 753, 762, 754), (746, 754, 763, 755), (747, 755, 28), (759, 751, 756, 764), (756, 748, 757, 765), (757, 749, 758, 766), (758, 750, 28), (759, 767, 2), (768, 760, 2), (752, 760, 769, 761), (753, 761, 770, 762), (754, 762, 771, 763), (755, 763, 28), (767, 759, 764, 772), (764, 756, 765, 773), (765, 757, 766, 774), (766, 758, 28), (767, 775, 2), (776, 768, 2), (760, 768, 777, 769), (761, 769, 778, 770), (762, 770, 779, 771), (763, 771, 28), (775, 767, 772, 780), (772, 764, 773, 781), (773, 765, 774, 782), (774, 766, 28), (775, 783, 2), (784, 776, 2), (768, 776, 785, 777), (769, 777, 786, 778), (770, 778, 787, 779), (771, 779, 28), (783, 775, 780, 788), (780, 772, 781, 789), (781, 773, 782, 790), (782, 774, 28), (783, 791, 2), (792, 784, 2), (776, 784, 793, 785), (777, 785, 794, 786), (778, 786, 795, 787), (779, 787, 28), (791, 783, 788, 796), (788, 780, 789, 797), (789, 781, 790, 798), (790, 782, 28), (791, 799, 2), (800, 792, 2), (784, 792, 801, 793), (785, 793, 802, 794), (786, 794, 803, 795), (787, 795, 28), (799, 791, 796, 804), (796, 788, 797, 805), (797, 789, 798, 806), (798, 790, 28), (799, 807, 2), (808, 800, 2), (792, 800, 809, 801), (793, 801, 810, 802), (794, 802, 811, 803), (795, 803, 28), (807, 799, 804, 812), (804, 796, 805, 813), (805, 797, 806, 814), (806, 798, 28), (807, 815, 2), (816, 808, 2), (800, 808, 817, 809), (801, 809, 818, 810), (802, 810, 819, 811), (803, 811, 28), (815, 807, 812, 820), (812, 804, 813, 821), (813, 805, 814, 822), (814, 806, 28), (815, 823, 2), (824, 816, 2), (808, 816, 825, 817), (809, 817, 826, 818), (810, 818, 827, 819), (811, 819, 28), (823, 815, 820, 828), (820, 812, 821, 829), (821, 813, 822, 830), (822, 814, 28), (823, 831, 2), (832, 824, 2), (816, 824, 833, 825), (817, 825, 834, 826), (818, 826, 835, 827), (819, 827, 28), (831, 823, 828, 836), (828, 820, 829, 837), (829, 821, 830, 838), (830, 822, 28), (831, 839, 2), (840, 832, 2), (824, 832, 841, 833), (825, 833, 842, 834), (826, 834, 843, 835), (827, 835, 28), (839, 831, 836, 844), (836, 828, 837, 845), (837, 829, 838, 846), (838, 830, 28), (839, 847, 2), (848, 840, 2), (832, 840, 849, 841), (833, 841, 850, 842), (834, 842, 851, 843), (835, 843, 28), (847, 839, 844, 852), (844, 836, 845, 853), (845, 837, 846, 854), (846, 838, 28), (847, 855, 2), (856, 848, 2), (840, 848, 857, 849), (841, 849, 858, 850), (842, 850, 859, 851), (843, 851, 28), (855, 847, 852, 860), (852, 844, 853, 861), (853, 845, 854, 862), (854, 846, 28), (855, 863, 2), (864, 856, 2), (848, 856, 865, 857), (849, 857, 866, 858), (850, 858, 867, 859), (851, 859, 28), (863, 855, 860, 868), (860, 852, 861, 869), (861, 853, 862, 870), (862, 854, 28), (863, 871, 2), (872, 864, 2), (856, 864, 873, 865), (857, 865, 874, 866), (858, 866, 875, 867), (859, 867, 28), (871, 863, 868, 876), (868, 860, 869, 877), (869, 861, 870, 878), (870, 862, 28), (871, 879, 2), (880, 872, 2), (864, 872, 881, 873), (865, 873, 882, 874), (866, 874, 883, 875), (867, 875, 28), (879, 871, 876, 884), (876, 868, 877, 885), (877, 869, 878, 886), (878, 870, 28), (879, 887, 2), (888, 880, 2), (872, 880, 889, 881), (873, 881, 890, 882), (874, 882, 891, 883), (875, 883, 28), (887, 879, 884, 892), (884, 876, 885, 893), (885, 877, 886, 894), (886, 878, 28), (887, 895, 2), (896, 888, 2), (880, 888, 897, 889), (881, 889, 898, 890), (882, 890, 899, 891), (883, 891, 28), (895, 887, 892, 900), (892, 884, 893, 901), (893, 885, 894, 902), (894, 886, 28), (895, 903, 2), (904, 896, 2), (888, 896, 905, 897), (889, 897, 906, 898), (890, 898, 907, 899), (891, 899, 28), (903, 895, 900, 908), (900, 892, 901, 909), (901, 893, 902, 910), (902, 894, 28), (903, 911, 2), (912, 904, 2), (896, 904, 913, 905), (897, 905, 914, 906), (898, 906, 915, 907), (899, 907, 28), (911, 903, 908, 916), (908, 900, 909, 917), (909, 901, 910, 918), (910, 902, 28), (911, 919, 2), (920, 912, 2), (904, 912, 921, 913), (905, 913, 922, 914), (906, 914, 923, 915), (907, 915, 28), (919, 911, 916, 924), (916, 908, 917, 925), (917, 909, 918, 926), (918, 910, 28), (919, 927, 2), (928, 920, 2), (912, 920, 929, 921), (913, 921, 930, 922), (914, 922, 931, 923), (915, 923, 28), (927, 919, 924, 932), (924, 916, 925, 933), (925, 917, 926, 934), (926, 918, 28), (927, 935, 2), (936, 928, 2), (920, 928, 937, 929), (921, 929, 938, 930), (922, 930, 939, 931), (923, 931, 28), (935, 927, 932, 940), (932, 924, 933, 941), (933, 925, 934, 942), (934, 926, 28), (935, 943, 2), (944, 936, 2), (928, 936, 945, 937), (929, 937, 946, 938), (930, 938, 947, 939), (931, 939, 28), (943, 935, 940, 948), (940, 932, 941, 949), (941, 933, 942, 950), (942, 934, 28), (943, 951, 2), (952, 944, 2), (936, 944, 953, 945), (937, 945, 954, 946), (938, 946, 955, 947), (939, 947, 28), (951, 943, 948, 956), (948, 940, 949, 957), (949, 941, 950, 958), (950, 942, 28), (951, 959, 2), (960, 952, 2), (944, 952, 961, 953), (945, 953, 962, 954), (946, 954, 963, 955), (947, 955, 28), (959, 951, 956, 964), (956, 948, 957, 965), (957, 949, 958, 966), (958, 950, 28), (959, 967, 2), (968, 960, 2), (952, 960, 969, 961), (953, 961, 970, 962), (954, 962, 971, 963), (955, 963, 28), (967, 959, 964, 972), (964, 956, 965, 973), (965, 957, 966, 974), (966, 958, 28), (967, 975, 2), (976, 968, 2), (960, 968, 977, 969), (961, 969, 978, 970), (962, 970, 979, 971), (963, 971, 28), (975, 967, 972, 980), (972, 964, 973, 981), (973, 965, 974, 982), (974, 966, 28), (975, 983, 2), (984, 976, 2), (968, 976, 985, 977), (969, 977, 986, 978), (970, 978, 987, 979), (971, 979, 28), (983, 975, 980, 988), (980, 972, 981, 989), (981, 973, 982, 990), (982, 974, 28), (983, 991, 2), (992, 984, 2), (976, 984, 993, 985), (977, 985, 994, 986), (978, 986, 995, 987), (979, 987, 28), (991, 983, 988, 996), (988, 980, 989, 997), (989, 981, 990, 998), (990, 982, 28), (991, 999, 2), (1000, 992, 2), (984, 992, 1001, 993), (985, 993, 1002, 994), (986, 994, 1003, 995), (987, 995, 28), (999, 991, 996, 1004), (996, 988, 997, 1005), (997, 989, 998, 1006), (998, 990, 28), (999, 1007, 2), (1008, 1000, 2), (992, 1000, 1009, 1001), (993, 1001, 1010, 1002), (994, 1002, 1011, 1003), (995, 1003, 28), (1007, 999, 1004, 1012), (1004, 996, 1005, 1013), (1005, 997, 1006, 1014), (1006, 998, 28), (1007, 1015, 2), (1016, 1008, 2), (1000, 1008, 1017, 1009), (1001, 1009, 1018, 1010), (1002, 1010, 1019, 1011), (1003, 1011, 28), (1015, 1007, 1012, 1020), (1012, 1004, 1013, 1021), (1013, 1005, 1014, 1022), (1014, 1006, 28), (1015, 1023, 2), (1024, 1016, 2), (1008, 1016, 1025, 1017), (1009, 1017, 1026, 1018), (1010, 1018, 1027, 1019), (1011, 1019, 28), (1023, 1015, 1020, 1028), (1020, 1012, 1021, 1029), (1021, 1013, 1022, 1030), (1022, 1014, 28), (1023, 1031, 2), (1032, 1024, 2), (1016, 1024, 1033, 1025), (1017, 1025, 1034, 1026), (1018, 1026, 1035, 1027), (1019, 1027, 28), (1031, 1023, 1028, 1036), (1028, 1020, 1029, 1037), (1029, 1021, 1030, 1038), (1030, 1022, 28), (1031, 1039, 2), (1040, 1032, 2), (1024, 1032, 1041, 1033), (1025, 1033, 1042, 1034), (1026, 1034, 1043, 1035), (1027, 1035, 28), (1039, 1031, 1036, 1044), (1036, 1028, 1037, 1045), (1037, 1029, 1038, 1046), (1038, 1030, 28), (1039, 1047, 2), (1048, 1040, 2), (1032, 1040, 1049, 1041), (1033, 1041, 1050, 1042), (1034, 1042, 1051, 1043), (1035, 1043, 28), (1047, 1039, 1044, 1052), (1044, 1036, 1045, 1053), (1045, 1037, 1046, 1054), (1046, 1038, 28), (1047, 1055, 2), (1056, 1048, 2), (1040, 1048, 1057, 1049), (1041, 1049, 1058, 1050), (1042, 1050, 1059, 1051), (1043, 1051, 28), (1055, 1047, 1052, 1060), (1052, 1044, 1053, 1061), (1053, 1045, 1054, 1062), (1054, 1046, 28), (1055, 1063, 2), (1064, 1056, 2), (1048, 1056, 1065, 1057), (1049, 1057, 1066, 1058), (1050, 1058, 1067, 1059), (1051, 1059, 28), (1063, 1055, 1060, 1068), (1060, 1052, 1061, 1069), (1061, 1053, 1062, 1070), (1062, 1054, 28), (1063, 1071, 2), (1071, 1064, 2), (1056, 1064, 1072, 1065), (1057, 1065, 1073, 1066), (1058, 1066, 1074, 1067), (1059, 1067, 28), (1071, 1063, 1068, 1075), (1068, 1060, 1069, 1076), (1069, 1061, 1070, 1077), (1070, 1062, 28), (1064, 1071, 1075, 1072), (1065, 1072, 1078, 1073), (1066, 1073, 1079, 1074), (1067, 1074, 28), (1075, 1068, 1076, 1080), (1076, 1069, 1077, 1081), (1077, 1070, 28), (1072, 1075, 1080, 1078), (1073, 1078, 1082, 1079), (1074, 1079, 28), (1080, 1076, 1081, 1083), (1081, 1077, 28), (1078, 1080, 1083, 1082), (1079, 1082, 28), (1083, 1081, 28), (1082, 1083, 28), (1084, 1085, 333, 332, 345), (1084, 1086, 1087, 1085), (1088, 1084, 345, 344, 357), (1085, 1089, 311, 310, 321, 333), (1088, 1090, 1086, 1084), (1085, 1087, 1091, 1089), (1086, 1092, 1093, 1087), (1094, 1088, 357, 356, 368, 381), (1089, 1095, 299, 298, 311), (1094, 1096, 1090, 1088), (1090, 1097, 1092, 1086), (1089, 1091, 1098, 1095), (1087, 1093, 1099, 1091), (1092, 1100, 1101, 1093), (1102, 1094, 381, 380, 394), (1095, 1103, 276, 275, 287, 299), (1102, 1104, 1096, 1094), (1096, 1105, 1097, 1090), (1097, 1106, 1100, 1092), (1095, 1098, 1107, 1103), (1091, 1099, 1108, 1098), (1093, 1101, 1109, 1099), (1100, 1110, 1111, 1101), (394, 393, 1112, 1102), (1103, 1113, 262, 261, 276), (1112, 1114, 1104, 1102), (1104, 1115, 1105, 1096), (1105, 1116, 1106, 1097), (1106, 1117, 1110, 1100), (1103, 1107, 1118, 1113), (1098, 1108, 1119, 1107), (1099, 1109, 1120, 1108), (1101, 1111, 1121, 1109), (1110, 1122, 1123, 1111), (1124, 1112, 393, 392, 406), (263, 262, 1113, 1125), (1124, 1126, 1114, 1112), (1114, 1127, 1115, 1104), (1115, 1128, 1116, 1105), (1116, 1129, 1117, 1106), (1117, 1130, 1122, 1110), (1113, 1118, 1131, 1125), (1107, 1119, 1132, 1118), (1108, 1120, 1133, 1119), (1109, 1121, 1134, 1120), (1111, 1123, 1135, 1121), (1122, 1136, 1137, 1123), (406, 405, 1138, 1124), (1125, 1139, 246, 245, 263), (1138, 1140, 1126, 1124), (1126, 1141, 1127, 1114), (1127, 1142, 1128, 1115), (1128, 1143, 1129, 1116), (1129, 1144, 1130, 1117), (1130, 1145, 1136, 1122), (1125, 1131, 1146, 1139), (1118, 1132, 1147, 1131), (1119, 1133, 1148, 1132), (1120, 1134, 1149, 1133), (1121, 1135, 1150, 1134), (1123, 1137, 1151, 1135), (1137, 1136, 1145, 1152, 1153, 1154, 1155, 1156, 1157, 1158, 1159, 1160, 1161, 1162, 1163, 1164, 1165, 1166, 1167, 1168, 1169, 1170, 1171, 1172, 1173, 1174, 1175, 1176, 1177, 1178, 1179, 1151), (405, 404, 1180, 1138), (247, 246, 1139, 1181), (1180, 1182, 1140, 1138), (1140, 1183, 1141, 1126), (1141, 1184, 1142, 1127), (1142, 1185, 1143, 1128), (1143, 1186, 1144, 1129), (1144, 1152, 1145, 1130), (1139, 1146, 1187, 1181), (1131, 1147, 1188, 1146), (1132, 1148, 1189, 1147), (1133, 1149, 1190, 1148), (1134, 1150, 1191, 1149), (1135, 1151, 1179, 1150), (1150, 1179, 1178, 1191), (1191, 1178, 1177, 1192), (1192, 1177, 1176, 1193), (1193, 1176, 1175, 1194), (1194, 1175, 1174, 1195), (1195, 1174, 1173, 1196), (1196, 1173, 1172, 1197), (1197, 1172, 1171, 1198), (1198, 1171, 1170, 1199), (1199, 1170, 1169, 1200), (1200, 1169, 1168, 1201), (1201, 1168, 1167, 1202), (1202, 1167, 1166, 1203), (1203, 1166, 1165, 1204), (1204, 1165, 1164, 1205), (1205, 1164, 1163, 1206), (1206, 1163, 1162, 1207), (1207, 1162, 1161, 1208), (1208, 1161, 1160, 1209), (1209, 1160, 1159, 1210), (1210, 1159, 1158, 1211), (1211, 1158, 1157, 1212), (1212, 1157, 1156, 1213), (1213, 1156, 1155, 1214), (1214, 1155, 1154, 1215), (1215, 1154, 1153, 1186), (1186, 1153, 1152, 1144), (404, 403, 1216, 1180), (248, 247, 1181, 1217), (1216, 1218, 1182, 1180), (1182, 1219, 1183, 1140), (1183, 1220, 1184, 1141), (1184, 1221, 1185, 1142), (1185, 1215, 1186, 1143), (1181, 1187, 1222, 1217), (1146, 1188, 1223, 1187), (1147, 1189, 1224, 1188), (1148, 1190, 1225, 1189), (1149, 1191, 1192, 1190), (1190, 1192, 1193, 1225), (1225, 1193, 1194, 1226), (1226, 1194, 1195, 1227), (1227, 1195, 1196, 1228), (1228, 1196, 1197, 1229), (1229, 1197, 1198, 1230), (1230, 1198, 1199, 1231), (1231, 1199, 1200, 1232), (1232, 1200, 1201, 1233), (1233, 1201, 1202, 1234), (1234, 1202, 1203, 1235), (1235, 1203, 1204, 1236), (1236, 1204, 1205, 1237), (1237, 1205, 1206, 1238), (1238, 1206, 1207, 1239), (1239, 1207, 1208, 1240), (1240, 1208, 1209, 1241), (1241, 1209, 1210, 1242), (1242, 1210, 1211, 1243), (1243, 1211, 1212, 1244), (1244, 1212, 1213, 1245), (1245, 1213, 1214, 1221), (1221, 1214, 1215, 1185), (1246, 1216, 403, 391, 390), (249, 248, 1217, 1247), (1246, 1248, 1218, 1216), (1218, 1249, 1219, 1182), (1219, 1250, 1220, 1183), (1220, 1245, 1221, 1184), (1217, 1222, 1251, 1247), (1187, 1223, 1252, 1222), (1188, 1224, 1253, 1223), (1189, 1225, 1226, 1224), (1224, 1226, 1227, 1253), (1253, 1227, 1228, 1254), (1254, 1228, 1229, 1255), (1255, 1229, 1230, 1256), (1256, 1230, 1231, 1257), (1257, 1231, 1232, 1258), (1258, 1232, 1233, 1259), (1259, 1233, 1234, 1260), (1260, 1234, 1235, 1261), (1261, 1235, 1236, 1262), (1262, 1236, 1237, 1263), (1263, 1237, 1238, 1264), (1264, 1238, 1239, 1265), (1265, 1239, 1240, 1266), (1266, 1240, 1241, 1267), (1267, 1241, 1242, 1268), (1268, 1242, 1243, 1269), (1269, 1243, 1244, 1250), (1250, 1244, 1245, 1220), (1270, 1246, 390, 379, 378), (1247, 1271, 259, 250, 249), (1270, 1272, 1248, 1246), (1248, 1273, 1249, 1218), (1249, 1269, 1250, 1219), (1247, 1251, 1274, 1271), (1222, 1252, 1275, 1251), (1223, 1253, 1254, 1252), (1252, 1254, 1255, 1275), (1275, 1255, 1256, 1276), (1276, 1256, 1257, 1277), (1277, 1257, 1258, 1278), (1278, 1258, 1259, 1279), (1279, 1259, 1260, 1280), (1280, 1260, 1261, 1281), (1281, 1261, 1262, 1282), (1282, 1262, 1263, 1283), (1283, 1263, 1264, 1284), (1284, 1264, 1265, 1285), (1285, 1265, 1266, 1286), (1286, 1266, 1267, 1287), (1287, 1267, 1268, 1273), (1273, 1268, 1269, 1249), (378, 377, 1288, 1270), (1271, 1289, 272, 260, 259), (1288, 1290, 1272, 1270), (1272, 1287, 1273, 1248), (1271, 1274, 1291, 1289), (1251, 1275, 1276, 1274), (1274, 1276, 1277, 1291), (1291, 1277, 1278, 1292), (1292, 1278, 1279, 1293), (1293, 1279, 1280, 1294), (1294, 1280, 1281, 1295), (1295, 1281, 1282, 1296), (1296, 1282, 1283, 1297), (1297, 1283, 1284, 1298), (1298, 1284, 1285, 1299), (1299, 1285, 1286, 1290), (1290, 1286, 1287, 1272), (1300, 1288, 377, 367, 366), (273, 272, 1289, 1301), (1300, 1299, 1290, 1288), (1289, 1291, 1292, 1301), (1301, 1292, 1293, 1302), (1302, 1293, 1294, 1303), (1303, 1294, 1295, 1304), (1304, 1295, 1296, 1305), (1305, 1296, 1297, 1306), (1306, 1297, 1298, 1307), (1307, 1298, 1299, 1300), (1307, 1300, 366, 355, 354), (1301, 1302, 285, 274, 273), (1302, 1303, 296, 286, 285), (1303, 1304, 308, 297, 296), (1304, 1305, 330, 320, 309, 308), (1305, 1306, 342, 331, 330), (1306, 1307, 354, 343, 342)])
me_circle.polygons.foreach_set('use_smooth', [0, 0, 0, 0, 0, 0, 0, 0, 0, 0, 0, 0, 0, 0, 0, 0, 0, 0, 0, 0, 0, 0, 0, 0, 0, 0, 0, 0, 0, 0, 0, 0, 0, 0, 0, 0, 0, 0, 0, 0, 0, 0, 0, 0, 0, 0, 0, 0, 0, 0, 0, 0, 0, 0, 0, 0, 0, 0, 0, 0, 0, 0, 0, 0, 0, 0, 0, 0, 0, 0, 0, 0, 0, 0, 0, 0, 0, 0, 0, 0, 0, 0, 0, 0, 0, 0, 0, 0, 0, 0, 0, 0, 0, 0, 0, 0, 0, 0, 0, 0, 0, 0, 0, 0, 0, 0, 0, 0, 0, 0, 0, 0, 0, 0, 0, 0, 0, 0, 0, 0, 0, 0, 0, 0, 0, 0, 0, 0, 0, 0, 0, 0, 0, 0, 0, 0, 0, 0, 0, 0, 0, 0, 0, 0, 0, 0, 0, 0, 0, 0, 0, 0, 0, 0, 0, 0, 0, 0, 0, 0, 0, 0, 0, 0, 0, 0, 0, 0, 0, 0, 0, 0, 0, 0, 0, 0, 0, 0, 0, 0, 0, 0, 0, 0, 0, 0, 0, 0, 0, 0, 0, 0, 0, 0, 0, 0, 0, 0, 0, 0, 0, 0, 0, 0, 0, 0, 0, 0, 0, 0, 0, 0, 0, 0, 0, 0, 0, 0, 0, 0, 0, 0, 0, 0, 0, 0, 0, 0, 0, 0, 0, 0, 0, 0, 0, 0, 0, 0, 0, 0, 0, 0, 0, 0, 0, 0, 0, 0, 0, 0, 0, 0, 0, 0, 0, 0, 0, 0, 0, 0, 0, 0, 0, 0, 0, 0, 0, 0, 0, 0, 0, 0, 0, 0, 0, 0, 0, 0, 0, 0, 0, 0, 0, 0, 0, 0, 0, 0, 0, 0, 0, 0, 0, 0, 0, 0, 0, 0, 0, 0, 0, 0, 0, 0, 0, 0, 0, 0, 0, 0, 0, 0, 0, 0, 0, 0, 0, 0, 0, 0, 0, 0, 0, 0, 0, 0, 0, 0, 0, 0, 0, 0, 0, 0, 0, 0, 0, 0, 0, 0, 0, 0, 0, 0, 0, 0, 0, 0, 0, 0, 0, 0, 0, 0, 0, 0, 0, 0, 0, 0, 0, 0, 0, 0, 0, 0, 0, 0, 0, 0, 0, 0, 0, 0, 0, 0, 0, 0, 0, 0, 0, 0, 0, 0, 0, 0, 0, 0, 0, 0, 0, 0, 0, 0, 0, 0, 0, 0, 0, 0, 0, 0, 0, 0, 0, 0, 0, 0, 0, 0, 0, 0, 0, 0, 0, 0, 0, 0, 0, 0, 0, 0, 0, 0, 0, 0, 0, 0, 0, 0, 0, 0, 0, 0, 0, 0, 0, 0, 0, 0, 0, 0, 0, 0, 0, 0, 0, 0, 0, 0, 0, 0, 0, 0, 0, 0, 0, 0, 0, 0, 0, 0, 0, 0, 0, 0, 0, 0, 0, 0, 0, 0, 0, 0, 0, 0, 0, 0, 0, 0, 0, 0, 0, 0, 0, 0, 0, 0, 0, 0, 0, 0, 0, 0, 0, 0, 0, 0, 0, 0, 0, 0, 0, 0, 0, 0, 0, 0, 0, 0, 0, 0, 0, 0, 0, 0, 0, 0, 0, 0, 0, 0, 0, 0, 0, 0, 0, 0, 0, 0, 0, 0, 0, 0, 0, 0, 0, 0, 0, 0, 0, 0, 0, 0, 0, 0, 0, 0, 0, 0, 0, 0, 0, 0, 0, 0, 0, 0, 0, 0, 0, 0, 0, 0, 0, 0, 0, 0, 0, 0, 0, 0, 0, 0, 0, 0, 0, 0, 0, 0, 0, 0, 0, 0, 0, 0, 0, 0, 0, 0, 0, 0, 0, 0, 0, 0, 0, 0, 0, 0, 0, 0, 0, 0, 0, 0, 0, 0, 0, 0, 0, 0, 0, 0, 0, 0, 0, 0, 0, 0, 0, 0, 0, 0, 0, 0, 0, 0, 0, 0, 0, 0, 0, 0, 0, 0, 0, 0, 0, 0, 0, 0, 0, 0, 0, 0, 0, 0, 0, 0, 0, 0, 0, 0, 0, 0, 0, 0, 0, 0, 0, 0, 0, 0, 0, 0, 0, 0, 0, 0, 0, 0, 0, 0, 0, 0, 0, 0, 0, 0, 0, 0, 0, 0, 0, 0, 0, 0, 0, 0, 0, 0, 0, 0, 0, 0, 0, 0, 0, 0, 0, 0, 0, 0, 0, 0, 0, 0, 0, 0, 0, 0, 0, 0, 0, 0, 0, 0, 0, 0, 0, 0, 0, 0, 0, 0, 0, 0, 0, 0, 0, 0, 0, 0, 0, 0, 0, 0, 0, 0, 0, 0, 0, 0, 0, 0, 0, 0, 0, 0, 0, 0, 0, 0, 0, 0, 0, 0, 0, 0, 0, 0, 0, 0, 0, 0, 0, 0, 0, 0, 0, 0, 0, 0, 0, 0, 0, 0, 0, 0, 0, 0, 0, 0, 0, 0, 0, 0, 0, 0, 0, 0, 0, 0, 0, 0, 0, 0, 0, 0, 0, 0, 0, 0, 0, 0, 0, 0, 0, 0, 0, 0, 0, 0, 0, 0, 0, 0, 0, 0, 0, 0, 0, 0, 0, 0, 0, 0, 0, 0, 0, 0, 0, 0, 0, 0, 0, 0, 0, 0, 0, 0, 0, 0, 0, 0, 0, 0, 0, 0, 0, 0, 0, 0, 0, 0, 0, 0, 0, 0, 0, 0, 0, 0, 0, 0, 0, 0, 0, 0, 0, 0, 0, 0, 0, 0, 0, 0, 0, 0, 0, 0, 0, 0, 0, 0, 0, 0, 0, 0, 0, 0, 0, 0, 0, 0, 0, 0, 0, 0, 0, 0, 0, 0, 0, 0, 0, 0, 0, 0, 0, 0, 0, 0, 0, 0, 0, 0, 0, 0, 0, 0, 0, 0, 0, 0, 0, 0, 0, 0, 0, 0, 0, 0, 0, 0, 0, 0, 0, 0, 0, 0, 0, 0, 0, 0, 0, 0, 0, 0, 0, 0, 0, 0, 0, 0, 0, 0, 0, 0, 0, 0, 0, 0, 0, 0, 0, 0, 0, 0, 0, 0, 0, 0, 0, 0, 0, 0, 0, 0, 0, 0, 0, 0, 0, 0, 0, 0, 0, 0, 0, 0, 0, 0, 0, 0, 0, 0, 0, 0, 0, 0, 0, 0, 0, 0, 0, 0, 0, 0, 0, 0, 0, 0, 0, 0, 0, 0, 0, 0, 0, 0, 0, 0, 0, 0, 0, 0, 0, 0, 0, 0, 0, 0, 0, 0, 0, 0, 0, 0, 0, 0, 0, 0, 0, 0, 0, 0, 0, 0, 0, 0, 0, 0, 0, 0, 0, 0, 0, 0, 0, 0, 0, 0, 0, 0, 0, 0, 0, 0, 0, 0, 0, 0, 0, 0, 0, 0, 0, 0, 0, 0, 0, 0, 0, 0, 0, 0, 0, 0, 0, 0, 0, 0, 0, 0, 0, 0, 0, 0, 0, 0, 0, 0, 0, 0, 0, 0, 0, 0, 0, 0, 0, 0, 0, 0, 0, 0, 0, 0, 0, 0, 0, 0, 0, 0, 0, 0, 0, 0, 0, 0, 0, 0, 0, 0, 0, 0, 0, 0, 0, 0, 0, 0, 0, 0, 0, 0, 0, 0, 0, 0, 0, 0, 0, 0, 0, 0, 0, 0, 0, 0, 0, 0, 0, 0, 0, 0, 0, 0, 0, 0, 0, 0, 0, 0, 0, 0, 0, 0, 0, 0, 0, 0, 0, 0, 0, 0, 0, 0, 0, 0, 0, 0, 0, 0, 0, 0, 0, 0, 0, 0, 0, 0, 0, 0, 0, 0, 0, 0, 0, 0, 0, 0, 0, 0, 0, 0, 0, 0, 0, 0, 0, 0, 0, 0, 0, 0, 0, 0, 0, 0, 0, 0, 0, 0, 0, 0, 0, 0, 0, 0, 0, 0, 0, 0, 0, 0, 0, 0, 0, 0, 0, 0, 0, 0, 0, 0, 0, 0, 0, 0, 0, 0, 0, 0, 0, 0, 0, 0, 0, 0, 0, 0, 0, 0, 0, 0, 0, 0, 0, 0, 0, 0, 0, 0, 0, 0, 0, 0, 0, 0, 0, 1, 0, 0, 1, 1, 1, 0, 0, 1, 1, 1, 1, 1, 0, 0, 1, 1, 1, 1, 1, 1, 1, 0, 0, 1, 1, 1, 1, 1, 1, 1, 1, 1, 0, 0, 1, 1, 1, 1, 1, 1, 1, 1, 1, 1, 1, 0, 0, 1, 1, 1, 1, 1, 1, 1, 1, 1, 1, 1, 1, 0, 0, 0, 1, 1, 1, 1, 1, 1, 1, 1, 1, 1, 1, 1, 1, 1, 1, 1, 1, 1, 1, 1, 1, 1, 1, 1, 1, 1, 1, 1, 1, 1, 1, 1, 1, 1, 1, 1, 1, 1, 1, 0, 0, 1, 1, 1, 1, 1, 1, 1, 1, 1, 1, 1, 1, 1, 1, 1, 1, 1, 1, 1, 1, 1, 1, 1, 1, 1, 1, 1, 1, 1, 1, 1, 1, 1, 0, 0, 1, 1, 1, 1, 1, 1, 1, 1, 1, 1, 1, 1, 1, 1, 1, 1, 1, 1, 1, 1, 1, 1, 1, 1, 1, 1, 1, 0, 0, 1, 1, 1, 1, 1, 1, 1, 1, 1, 1, 1, 1, 1, 1, 1, 1, 1, 1, 1, 1, 1, 0, 0, 1, 1, 1, 1, 1, 1, 1, 1, 1, 1, 1, 1, 1, 1, 1, 0, 0, 1, 1, 1, 1, 1, 1, 1, 1, 1, 0, 0, 0, 0, 0, 0, 0])
me_circle.polygons.foreach_set('material_index', [0, 0, 0, 0, 0, 0, 0, 0, 0, 0, 0, 0, 0, 0, 0, 0, 0, 0, 0, 0, 0, 0, 0, 2, 0, 0, 0, 0, 0, 2, 0, 0, 0, 2, 0, 0, 0, 0, 0, 2, 0, 0, 0, 2, 0, 0, 0, 0, 0, 2, 0, 0, 0, 2, 0, 0, 0, 0, 0, 2, 0, 0, 0, 2, 0, 0, 0, 0, 0, 2, 0, 0, 0, 2, 0, 0, 0, 0, 0, 2, 0, 0, 0, 2, 0, 0, 0, 0, 0, 2, 0, 0, 0, 2, 0, 0, 0, 0, 0, 2, 0, 0, 0, 2, 0, 0, 0, 0, 0, 2, 0, 0, 0, 2, 0, 0, 0, 0, 0, 2, 0, 0, 0, 2, 0, 0, 0, 0, 0, 2, 0, 0, 0, 2, 0, 0, 0, 0, 0, 2, 0, 0, 0, 2, 0, 0, 0, 0, 0, 2, 0, 0, 0, 2, 0, 0, 0, 0, 0, 2, 0, 0, 0, 2, 0, 0, 0, 0, 0, 2, 0, 0, 0, 2, 0, 0, 0, 0, 0, 2, 0, 0, 0, 2, 0, 0, 0, 0, 0, 2, 0, 0, 0, 2, 0, 0, 0, 0, 0, 2, 0, 0, 0, 2, 0, 0, 0, 0, 0, 2, 0, 0, 0, 2, 0, 0, 0, 0, 0, 2, 0, 0, 0, 2, 0, 0, 0, 0, 0, 2, 0, 0, 0, 2, 0, 0, 0, 0, 0, 2, 0, 0, 0, 2, 0, 0, 0, 0, 0, 2, 0, 0, 0, 2, 0, 0, 0, 0, 0, 2, 0, 0, 0, 2, 0, 0, 0, 0, 0, 2, 0, 0, 0, 2, 0, 0, 0, 0, 0, 2, 0, 0, 0, 2, 0, 0, 0, 0, 0, 2, 0, 0, 0, 2, 0, 0, 0, 0, 0, 2, 0, 0, 0, 2, 2, 0, 0, 0, 0, 0, 2, 0, 0, 0, 2, 2, 0, 0, 0, 0, 0, 2, 0, 0, 0, 2, 2, 0, 0, 0, 0, 0, 2, 0, 0, 0, 2, 2, 0, 0, 0, 0, 0, 2, 0, 0, 0, 2, 2, 0, 0, 0, 0, 0, 2, 0, 0, 0, 2, 2, 0, 0, 0, 0, 0, 2, 0, 0, 0, 2, 2, 0, 0, 0, 0, 0, 2, 0, 0, 0, 2, 2, 0, 0, 0, 0, 0, 2, 0, 0, 0, 2, 2, 0, 0, 0, 0, 0, 2, 0, 0, 0, 2, 2, 0, 0, 0, 0, 0, 2, 0, 0, 0, 2, 2, 0, 0, 0, 0, 0, 2, 0, 0, 0, 2, 2, 0, 0, 0, 0, 0, 2, 0, 0, 0, 2, 0, 0, 0, 0, 0, 2, 0, 0, 0, 2, 0, 0, 0, 0, 0, 2, 0, 0, 0, 2, 0, 0, 0, 0, 0, 2, 0, 0, 0, 2, 0, 0, 0, 0, 0, 2, 0, 0, 0, 2, 0, 0, 0, 0, 0, 2, 0, 0, 0, 2, 0, 0, 0, 0, 0, 2, 0, 0, 0, 2, 0, 0, 0, 0, 0, 2, 0, 0, 0, 2, 0, 0, 0, 0, 0, 2, 0, 0, 0, 2, 0, 0, 0, 0, 0, 2, 0, 0, 0, 2, 0, 0, 0, 0, 0, 2, 0, 0, 0, 2, 0, 0, 0, 0, 0, 2, 0, 0, 0, 2, 0, 0, 0, 0, 0, 2, 0, 0, 0, 2, 0, 0, 0, 0, 0, 2, 0, 0, 0, 2, 0, 0, 0, 0, 0, 2, 0, 0, 0, 2, 0, 0, 0, 0, 0, 2, 0, 0, 0, 2, 0, 0, 0, 0, 0, 2, 0, 0, 0, 2, 0, 0, 0, 0, 0, 2, 0, 0, 0, 2, 0, 0, 0, 0, 0, 2, 0, 0, 0, 2, 0, 0, 0, 0, 0, 2, 0, 0, 0, 2, 0, 0, 0, 0, 0, 2, 0, 0, 0, 2, 0, 0, 0, 0, 0, 2, 0, 0, 0, 2, 0, 0, 0, 0, 0, 2, 0, 0, 0, 2, 0, 0, 0, 0, 0, 2, 0, 0, 0, 2, 0, 0, 0, 0, 0, 2, 0, 0, 0, 2, 0, 0, 0, 0, 0, 2, 0, 0, 0, 2, 0, 0, 0, 0, 0, 2, 0, 0, 0, 2, 0, 0, 0, 0, 0, 2, 0, 0, 0, 2, 0, 0, 0, 0, 0, 2, 0, 0, 0, 2, 0, 0, 0, 0, 0, 2, 0, 0, 0, 2, 0, 0, 0, 0, 0, 2, 0, 0, 0, 2, 0, 0, 0, 0, 0, 2, 0, 0, 0, 2, 0, 0, 0, 0, 0, 2, 0, 0, 0, 2, 0, 0, 0, 0, 0, 2, 0, 0, 0, 2, 0, 0, 0, 0, 0, 2, 0, 0, 0, 2, 0, 0, 0, 0, 0, 2, 0, 0, 0, 2, 0, 0, 0, 0, 0, 2, 0, 0, 0, 2, 0, 0, 0, 0, 0, 2, 0, 0, 0, 2, 0, 0, 0, 0, 0, 2, 0, 0, 0, 2, 0, 0, 0, 0, 0, 2, 0, 0, 0, 2, 0, 0, 0, 0, 0, 2, 0, 0, 0, 2, 0, 0, 0, 0, 0, 2, 0, 0, 0, 2, 0, 0, 0, 0, 0, 2, 0, 0, 0, 2, 0, 0, 0, 0, 0, 2, 0, 0, 0, 2, 0, 0, 0, 0, 0, 2, 0, 0, 0, 2, 0, 0, 0, 0, 0, 2, 0, 0, 0, 2, 0, 0, 0, 0, 0, 2, 0, 0, 0, 2, 0, 0, 0, 0, 0, 2, 0, 0, 0, 2, 0, 0, 0, 0, 0, 2, 0, 0, 0, 2, 0, 0, 0, 0, 0, 2, 0, 0, 0, 2, 0, 0, 0, 0, 0, 2, 0, 0, 0, 2, 0, 0, 0, 0, 0, 2, 0, 0, 0, 2, 0, 0, 0, 0, 0, 2, 0, 0, 0, 2, 0, 0, 0, 0, 0, 2, 0, 0, 0, 2, 0, 0, 0, 0, 0, 2, 0, 0, 0, 2, 0, 0, 0, 0, 0, 2, 0, 0, 0, 2, 0, 0, 0, 0, 0, 2, 0, 0, 0, 2, 0, 0, 0, 0, 0, 2, 0, 0, 0, 2, 0, 0, 0, 0, 0, 2, 0, 0, 0, 2, 0, 0, 0, 0, 0, 2, 0, 0, 0, 2, 0, 0, 0, 0, 0, 2, 0, 0, 0, 2, 0, 0, 0, 0, 0, 2, 0, 0, 0, 2, 0, 0, 0, 0, 0, 2, 0, 0, 0, 2, 0, 0, 0, 0, 0, 2, 0, 0, 0, 2, 0, 0, 0, 0, 0, 2, 0, 0, 0, 2, 0, 0, 0, 0, 0, 2, 0, 0, 0, 2, 0, 0, 0, 0, 0, 2, 0, 0, 0, 2, 0, 0, 0, 0, 0, 2, 0, 0, 0, 2, 0, 0, 0, 0, 0, 2, 0, 0, 0, 2, 0, 0, 0, 0, 0, 2, 0, 0, 0, 2, 0, 0, 0, 0, 0, 2, 0, 0, 0, 2, 0, 0, 0, 0, 0, 2, 0, 0, 0, 2, 0, 0, 0, 0, 0, 2, 0, 0, 0, 2, 0, 0, 0, 0, 0, 2, 0, 0, 0, 2, 0, 0, 0, 0, 0, 2, 0, 0, 0, 2, 0, 0, 0, 0, 0, 2, 0, 0, 0, 2, 0, 0, 0, 0, 0, 2, 0, 0, 0, 2, 0, 0, 0, 0, 0, 2, 0, 0, 0, 2, 0, 0, 0, 0, 0, 2, 0, 0, 0, 2, 0, 0, 0, 0, 0, 2, 0, 0, 0, 2, 0, 0, 0, 0, 0, 2, 0, 0, 0, 2, 0, 0, 0, 0, 0, 2, 0, 0, 0, 2, 0, 0, 0, 0, 0, 2, 0, 0, 0, 2, 0, 0, 0, 0, 0, 2, 0, 0, 0, 2, 0, 0, 0, 0, 0, 2, 0, 0, 0, 2, 0, 0, 0, 2, 0, 0, 2, 0, 0, 2, 0, 2, 0, 2, 2, 2, 1, 1, 1, 1, 1, 1, 1, 1, 1, 1, 1, 1, 1, 1, 1, 1, 1, 1, 1, 1, 1, 1, 1, 1, 1, 1, 1, 1, 1, 1, 1, 1, 1, 1, 1, 1, 1, 1, 1, 1, 1, 1, 1, 1, 1, 1, 1, 1, 1, 1, 1, 1, 1, 1, 1, 1, 1, 1, 1, 1, 1, 0, 1, 1, 1, 1, 1, 1, 1, 1, 1, 1, 1, 1, 1, 1, 1, 1, 1, 1, 1, 1, 1, 1, 1, 1, 1, 1, 1, 1, 1, 1, 1, 1, 1, 1, 1, 1, 1, 1, 1, 1, 1, 1, 1, 1, 1, 1, 1, 1, 1, 1, 1, 1, 1, 1, 1, 1, 1, 1, 1, 1, 1, 1, 1, 1, 1, 1, 1, 1, 1, 1, 1, 1, 1, 1, 1, 1, 1, 1, 1, 1, 1, 1, 1, 1, 1, 1, 1, 1, 1, 1, 1, 1, 1, 1, 1, 1, 1, 1, 1, 1, 1, 1, 1, 1, 1, 1, 1, 1, 1, 1, 1, 1, 1, 1, 1, 1, 1, 1, 1, 1, 1, 1, 1, 1, 1, 1, 1, 1, 1, 1, 1, 1, 1, 1, 1, 1, 1, 1, 1, 1, 1, 1, 1, 1, 1, 1, 1, 1, 1, 1, 1, 1, 1, 1, 1, 1, 1, 1, 1, 1, 1, 1, 1])
me_circle.materials.append(mat_material_003)
me_circle.materials.append(mat_material)
me_circle.materials.append(mat_material_002)
me_circle.use_remesh_preserve_volume = False
me_circle.use_remesh_preserve_attributes = False
me_circle.use_mirror_vertex_groups = False
me_circle.update()
me_plane = bpy.data.meshes.new('Plane')
me_plane.from_pydata([(-1.0, -1.0, 0.0), (1.0, -1.0, 0.0), (-1.0, 1.0, 0.0), (1.0, 1.0, 0.0)], [], [(0, 1, 3, 2)])
_ca = me_plane.color_attributes.new('Col', 'BYTE_COLOR', 'CORNER')
_ca.data.foreach_set('color', [1.0, 1.0, 1.0, 1.0, 1.0, 1.0, 1.0, 1.0, 1.0, 1.0, 1.0, 1.0, 1.0, 1.0, 1.0, 1.0])
me_plane.materials.append(mat_material_001)
me_plane.use_remesh_preserve_volume = False
me_plane.use_remesh_preserve_attributes = False
me_plane.use_mirror_vertex_groups = False
me_plane.update()
me_cylinder = bpy.data.meshes.new('Cylinder')
me_cylinder.from_pydata([(0.0, 1.0, 1.0), (0.1951, 0.9808, 1.0), (0.3827, 0.9239, 1.0), (0.5556, 0.8315, 1.0), (0.7071, 0.7071, 1.0), (0.8315, 0.5556, 1.0), (0.9239, 0.3827, 1.0), (0.9808, 0.1951, 1.0), (1.0, 7.55e-08, 1.0), (0.9808, -0.1951, 1.0), (0.9239, -0.3827, 1.0), (0.8315, -0.5556, 1.0), (0.7071, -0.7071, 1.0), (0.5556, -0.8315, 1.0), (0.3827, -0.9239, 1.0), (0.1951, -0.9808, 1.0), (-3.258e-07, -1.0, 1.0), (-0.1951, -0.9808, 1.0), (-0.3827, -0.9239, 1.0), (-0.5556, -0.8315, 1.0), (-0.7071, -0.7071, 1.0), (-0.8315, -0.5556, 1.0), (-0.9239, -0.3827, 1.0), (-0.9808, -0.1951, 1.0), (-1.0, 9.656e-07, 1.0), (-0.9808, 0.1951, 1.0), (-0.9239, 0.3827, 1.0), (-0.8315, 0.5556, 1.0), (-0.7071, 0.7071, 1.0), (-0.5556, 0.8315, 1.0), (-0.3827, 0.9239, 1.0), (-0.1951, 0.9808, 1.0), (-7.972e-07, -0.04488, -1.0), (0.0, 1.0, 0.03985), (-5.895e-07, 0.2256, -0.9646), (-3.986e-07, 0.4776, -0.8607), (-2.338e-07, 0.694, -0.6954), (-1.08e-07, 0.86, -0.4801), (-2.608e-08, 0.9644, -0.2293), (-0.008756, -0.04402, -1.0), (0.1951, 0.9808, 0.03985), (0.044, 0.2212, -0.9646), (0.09317, 0.4684, -0.8607), (0.1354, 0.6806, -0.6954), (0.1678, 0.8435, -0.4801), (0.1881, 0.9459, -0.2293), (-0.01718, -0.04147, -1.0), (0.3827, 0.9239, 0.03985), (0.08632, 0.2084, -0.9646), (0.1828, 0.4412, -0.8607), (0.2656, 0.6411, -0.6954), (0.3291, 0.7945, -0.4801), (0.3691, 0.891, -0.2293), (-0.02494, -0.03732, -1.0), (0.5556, 0.8315, 0.03985), (0.1253, 0.1875, -0.9646), (0.2653, 0.3971, -0.8607), (0.3855, 0.577, -0.6954), (0.4778, 0.7151, -0.4801), (0.5358, 0.8019, -0.2293), (-0.03174, -0.03174, -1.0), (0.7071, 0.7071, 0.03985), (0.1595, 0.1595, -0.9646), (0.3377, 0.3377, -0.8607), (0.4907, 0.4907, -0.6954), (0.6081, 0.6081, -0.4801), (0.6819, 0.6819, -0.2293), (-0.03732, -0.02494, -1.0), (0.8315, 0.5556, 0.03985), (0.1875, 0.1253, -0.9646), (0.3971, 0.2653, -0.8607), (0.577, 0.3855, -0.6954), (0.7151, 0.4778, -0.4801), (0.8019, 0.5358, -0.2293), (-0.04147, -0.01718, -1.0), (0.9239, 0.3827, 0.03985), (0.2084, 0.08632, -0.9646), (0.4412, 0.1828, -0.8607), (0.6411, 0.2656, -0.6954), (0.7945, 0.3291, -0.4801), (0.891, 0.3691, -0.2293), (-0.04402, -0.008756, -1.0), (0.9808, 0.1951, 0.03985), (0.2212, 0.044, -0.9646), (0.4684, 0.09317, -0.8607), (0.6806, 0.1354, -0.6954), (0.8435, 0.1678, -0.4801), (0.9459, 0.1881, -0.2293), (-0.04488, -2.235e-07, -1.0), (1.0, 7.55e-08, 0.03985), (0.2256, -1.453e-07, -0.9646), (0.4776, -7.401e-08, -0.8607), (0.694, -1.211e-08, -0.6954), (0.86, 3.353e-08, -0.4801), (0.9644, 6.333e-08, -0.2293), (-0.04402, 0.008756, -1.0), (0.9808, -0.1951, 0.03985), (0.2212, -0.044, -0.9646), (0.4684, -0.09317, -0.8607), (0.6806, -0.1354, -0.6954), (0.8435, -0.1678, -0.4801), (0.9459, -0.1881, -0.2293), (-0.04147, 0.01718, -1.0), (0.9239, -0.3827, 0.03985), (0.2084, -0.08632, -0.9646), (0.4412, -0.1828, -0.8607), (0.6411, -0.2656, -0.6954), (0.7945, -0.3291, -0.4801), (0.891, -0.3691, -0.2293), (-0.03732, 0.02494, -1.0), (0.8315, -0.5556, 0.03985), (0.1875, -0.1253, -0.9646), (0.3971, -0.2653, -0.8607), (0.577, -0.3855, -0.6954), (0.7151, -0.4778, -0.4801), (0.8019, -0.5358, -0.2293), (-0.03174, 0.03174, -1.0), (0.7071, -0.7071, 0.03985), (0.1595, -0.1595, -0.9646), (0.3377, -0.3377, -0.8607), (0.4907, -0.4907, -0.6954), (0.6081, -0.6081, -0.4801), (0.6819, -0.6819, -0.2293), (-0.02494, 0.03732, -1.0), (0.5556, -0.8315, 0.03985), (0.1253, -0.1875, -0.9646), (0.2653, -0.3971, -0.8607), (0.3855, -0.577, -0.6954), (0.4778, -0.7151, -0.4801), (0.5358, -0.8019, -0.2293), (-0.01718, 0.04147, -1.0), (0.3827, -0.9239, 0.03985), (0.08632, -0.2084, -0.9646), (0.1828, -0.4412, -0.8607), (0.2656, -0.6411, -0.6954), (0.3291, -0.7945, -0.4801), (0.3691, -0.891, -0.2293), (-0.008756, 0.04402, -1.0), (0.1951, -0.9808, 0.03985), (0.044, -0.2212, -0.9646), (0.09317, -0.4684, -0.8607), (0.1354, -0.6806, -0.6954), (0.1678, -0.8435, -0.4801), (0.1881, -0.9459, -0.2293), (-2.98e-07, 0.04488, -1.0), (-3.258e-07, -1.0, 0.03985), (-3.055e-07, -0.2256, -0.9646), (-3.119e-07, -0.4776, -0.8607), (-3.185e-07, -0.694, -0.6954), (-3.204e-07, -0.86, -0.4801), (-3.241e-07, -0.9644, -0.2293), (0.008757, 0.04402, -1.0), (-0.1951, -0.9808, 0.03985), (-0.044, -0.2212, -0.9646), (-0.09317, -0.4684, -0.8607), (-0.1354, -0.6806, -0.6954), (-0.1678, -0.8435, -0.4801), (-0.1881, -0.9459, -0.2293), (0.01718, 0.04147, -1.0), (-0.3827, -0.9239, 0.03985), (-0.08632, -0.2084, -0.9646), (-0.1828, -0.4412, -0.8607), (-0.2656, -0.6411, -0.6954), (-0.3291, -0.7945, -0.4801), (-0.3691, -0.891, -0.2293), (0.02494, 0.03732, -1.0), (-0.5556, -0.8315, 0.03985), (-0.1253, -0.1875, -0.9646), (-0.2653, -0.3971, -0.8607), (-0.3855, -0.577, -0.6954), (-0.4778, -0.7151, -0.4801), (-0.5358, -0.8019, -0.2293), (0.03174, 0.03174, -1.0), (-0.7071, -0.7071, 0.03985), (-0.1595, -0.1595, -0.9646), (-0.3377, -0.3377, -0.8607), (-0.4907, -0.4907, -0.6954), (-0.6081, -0.6081, -0.4801), (-0.6819, -0.6819, -0.2293), (0.03732, 0.02494, -1.0), (-0.8315, -0.5556, 0.03985), (-0.1875, -0.1253, -0.9646), (-0.3971, -0.2653, -0.8607), (-0.577, -0.3855, -0.6954), (-0.7151, -0.4778, -0.4801), (-0.8019, -0.5358, -0.2293), (0.04147, 0.01718, -1.0), (-0.9239, -0.3827, 0.03985), (-0.2084, -0.08632, -0.9646), (-0.4412, -0.1828, -0.8607), (-0.6411, -0.2656, -0.6954), (-0.7945, -0.3291, -0.4801), (-0.891, -0.3691, -0.2293), (0.04402, 0.008757, -1.0), (-0.9808, -0.1951, 0.03985), (-0.2212, -0.044, -0.9646), (-0.4684, -0.09317, -0.8607), (-0.6806, -0.1354, -0.6954), (-0.8435, -0.1678, -0.4801), (-0.9459, -0.1881, -0.2293), (0.04488, -3.353e-07, -1.0), (-1.0, 9.656e-07, 0.03985), (-0.2256, 9.313e-10, -0.9646), (-0.4776, 3.152e-07, -0.8607), (-0.694, 5.839e-07, -0.6954), (-0.86, 7.916e-07, -0.4801), (-0.9644, 9.22e-07, -0.2293), (0.04402, -0.008756, -1.0), (-0.9808, 0.1951, 0.03985), (-0.2212, 0.044, -0.9646), (-0.4684, 0.09317, -0.8607), (-0.6806, 0.1354, -0.6954), (-0.8435, 0.1678, -0.4801), (-0.9459, 0.1881, -0.2293), (0.04147, -0.01718, -1.0), (-0.9239, 0.3827, 0.03985), (-0.2084, 0.08632, -0.9646), (-0.4412, 0.1828, -0.8607), (-0.6411, 0.2656, -0.6954), (-0.7945, 0.3291, -0.4801), (-0.891, 0.3691, -0.2293), (0.03732, -0.02494, -1.0), (-0.8315, 0.5556, 0.03985), (-0.1875, 0.1253, -0.9646), (-0.3971, 0.2653, -0.8607), (-0.577, 0.3855, -0.6954), (-0.7151, 0.4778, -0.4801), (-0.8019, 0.5358, -0.2293), (0.03174, -0.03174, -1.0), (-0.7071, 0.7071, 0.03985), (-0.1595, 0.1595, -0.9646), (-0.3377, 0.3377, -0.8607), (-0.4907, 0.4907, -0.6954), (-0.6081, 0.6081, -0.4801), (-0.6819, 0.6819, -0.2293), (0.02494, -0.03732, -1.0), (-0.5556, 0.8315, 0.03985), (-0.1253, 0.1875, -0.9646), (-0.2653, 0.3971, -0.8607), (-0.3855, 0.577, -0.6954), (-0.4778, 0.7151, -0.4801), (-0.5358, 0.8019, -0.2293), (0.01718, -0.04147, -1.0), (-0.3827, 0.9239, 0.03985), (-0.08631, 0.2084, -0.9646), (-0.1828, 0.4412, -0.8607), (-0.2656, 0.6411, -0.6954), (-0.3291, 0.7945, -0.4801), (-0.3691, 0.891, -0.2293), (0.008757, -0.04402, -1.0), (-0.1951, 0.9808, 0.03985), (-0.044, 0.2212, -0.9646), (-0.09317, 0.4684, -0.8607), (-0.1354, 0.6806, -0.6954), (-0.1678, 0.8435, -0.4801), (-0.1881, 0.9459, -0.2293)], [], [(250, 31, 0, 33), (47, 2, 3, 54), (54, 3, 4, 61), (61, 4, 5, 68), (68, 5, 6, 75), (75, 6, 7, 82), (82, 7, 8, 89), (89, 8, 9, 96), (96, 9, 10, 103), (103, 10, 11, 110), (110, 11, 12, 117), (117, 12, 13, 124), (124, 13, 14, 131), (131, 14, 15, 138), (138, 15, 16, 145), (145, 16, 17, 152), (152, 17, 18, 159), (159, 18, 19, 166), (166, 19, 20, 173), (173, 20, 21, 180), (180, 21, 22, 187), (187, 22, 23, 194), (194, 23, 24, 201), (201, 24, 25, 208), (208, 25, 26, 215), (215, 26, 27, 222), (222, 27, 28, 229), (229, 28, 29, 236), (236, 29, 30, 243), (243, 30, 31, 250), (1, 0, 31, 30, 29, 28, 27, 26, 25, 24, 23, 22, 21, 20, 19, 18, 17, 16, 15, 14, 13, 12, 11, 10, 9, 8, 7, 6, 5, 4, 3, 2), (40, 1, 2, 47), (33, 0, 1, 40), (33, 40, 45, 38), (38, 45, 44, 37), (37, 44, 43, 36), (36, 43, 42, 35), (35, 42, 41, 34), (34, 41, 39, 32), (40, 47, 52, 45), (45, 52, 51, 44), (44, 51, 50, 43), (43, 50, 49, 42), (42, 49, 48, 41), (41, 48, 46, 39), (47, 54, 59, 52), (52, 59, 58, 51), (51, 58, 57, 50), (50, 57, 56, 49), (49, 56, 55, 48), (48, 55, 53, 46), (54, 61, 66, 59), (59, 66, 65, 58), (58, 65, 64, 57), (57, 64, 63, 56), (56, 63, 62, 55), (55, 62, 60, 53), (61, 68, 73, 66), (66, 73, 72, 65), (65, 72, 71, 64), (64, 71, 70, 63), (63, 70, 69, 62), (62, 69, 67, 60), (68, 75, 80, 73), (73, 80, 79, 72), (72, 79, 78, 71), (71, 78, 77, 70), (70, 77, 76, 69), (69, 76, 74, 67), (75, 82, 87, 80), (80, 87, 86, 79), (79, 86, 85, 78), (78, 85, 84, 77), (77, 84, 83, 76), (76, 83, 81, 74), (82, 89, 94, 87), (87, 94, 93, 86), (86, 93, 92, 85), (85, 92, 91, 84), (84, 91, 90, 83), (83, 90, 88, 81), (89, 96, 101, 94), (94, 101, 100, 93), (93, 100, 99, 92), (92, 99, 98, 91), (91, 98, 97, 90), (90, 97, 95, 88), (96, 103, 108, 101), (101, 108, 107, 100), (100, 107, 106, 99), (99, 106, 105, 98), (98, 105, 104, 97), (97, 104, 102, 95), (103, 110, 115, 108), (108, 115, 114, 107), (107, 114, 113, 106), (106, 113, 112, 105), (105, 112, 111, 104), (104, 111, 109, 102), (110, 117, 122, 115), (115, 122, 121, 114), (114, 121, 120, 113), (113, 120, 119, 112), (112, 119, 118, 111), (111, 118, 116, 109), (117, 124, 129, 122), (122, 129, 128, 121), (121, 128, 127, 120), (120, 127, 126, 119), (119, 126, 125, 118), (118, 125, 123, 116), (124, 131, 136, 129), (129, 136, 135, 128), (128, 135, 134, 127), (127, 134, 133, 126), (126, 133, 132, 125), (125, 132, 130, 123), (131, 138, 143, 136), (136, 143, 142, 135), (135, 142, 141, 134), (134, 141, 140, 133), (133, 140, 139, 132), (132, 139, 137, 130), (138, 145, 150, 143), (143, 150, 149, 142), (142, 149, 148, 141), (141, 148, 147, 140), (140, 147, 146, 139), (139, 146, 144, 137), (145, 152, 157, 150), (150, 157, 156, 149), (149, 156, 155, 148), (148, 155, 154, 147), (147, 154, 153, 146), (146, 153, 151, 144), (152, 159, 164, 157), (157, 164, 163, 156), (156, 163, 162, 155), (155, 162, 161, 154), (154, 161, 160, 153), (153, 160, 158, 151), (159, 166, 171, 164), (164, 171, 170, 163), (163, 170, 169, 162), (162, 169, 168, 161), (161, 168, 167, 160), (160, 167, 165, 158), (166, 173, 178, 171), (171, 178, 177, 170), (170, 177, 176, 169), (169, 176, 175, 168), (168, 175, 174, 167), (167, 174, 172, 165), (173, 180, 185, 178), (178, 185, 184, 177), (177, 184, 183, 176), (176, 183, 182, 175), (175, 182, 181, 174), (174, 181, 179, 172), (180, 187, 192, 185), (185, 192, 191, 184), (184, 191, 190, 183), (183, 190, 189, 182), (182, 189, 188, 181), (181, 188, 186, 179), (187, 194, 199, 192), (192, 199, 198, 191), (191, 198, 197, 190), (190, 197, 196, 189), (189, 196, 195, 188), (188, 195, 193, 186), (194, 201, 206, 199), (199, 206, 205, 198), (198, 205, 204, 197), (197, 204, 203, 196), (196, 203, 202, 195), (195, 202, 200, 193), (201, 208, 213, 206), (206, 213, 212, 205), (205, 212, 211, 204), (204, 211, 210, 203), (203, 210, 209, 202), (202, 209, 207, 200), (208, 215, 220, 213), (213, 220, 219, 212), (212, 219, 218, 211), (211, 218, 217, 210), (210, 217, 216, 209), (209, 216, 214, 207), (215, 222, 227, 220), (220, 227, 226, 219), (219, 226, 225, 218), (218, 225, 224, 217), (217, 224, 223, 216), (216, 223, 221, 214), (222, 229, 234, 227), (227, 234, 233, 226), (226, 233, 232, 225), (225, 232, 231, 224), (224, 231, 230, 223), (223, 230, 228, 221), (229, 236, 241, 234), (234, 241, 240, 233), (233, 240, 239, 232), (232, 239, 238, 231), (231, 238, 237, 230), (230, 237, 235, 228), (236, 243, 248, 241), (241, 248, 247, 240), (240, 247, 246, 239), (239, 246, 245, 238), (238, 245, 244, 237), (237, 244, 242, 235), (243, 250, 255, 248), (248, 255, 254, 247), (247, 254, 253, 246), (246, 253, 252, 245), (245, 252, 251, 244), (244, 251, 249, 242), (250, 33, 38, 255), (255, 38, 37, 254), (254, 37, 36, 253), (253, 36, 35, 252), (252, 35, 34, 251), (251, 34, 32, 249), (32, 39, 46, 53, 60, 67, 74, 81, 88, 95, 102, 109, 116, 123, 130, 137, 144, 151, 158, 165, 172, 179, 186, 193, 200, 207, 214, 221, 228, 235, 242, 249)])
me_cylinder.use_remesh_preserve_volume = False
me_cylinder.use_remesh_preserve_attributes = False
me_cylinder.use_mirror_vertex_groups = False
me_cylinder.update()

# ---- objects
ob_circle = bpy.data.objects.new('Circle', me_circle)
ob_lamp = bpy.data.objects.new('Lamp', light_lamp)
ob_camera = bpy.data.objects.new('Camera', cam_camera)
ob_plane = bpy.data.objects.new('Plane', me_plane)
ob_cylinder = bpy.data.objects.new('Cylinder', me_cylinder)

# ---- transforms, parenting, visibility, modifiers, constraints
ob_circle.location = (0.0, 0.0, 0.0)
ob_circle.rotation_euler = (0.0, 0.0, -1.178)
ob_circle.lineart.crease_threshold = 0.0
ob_lamp.location = (0.0, 2.143, 4.0)
ob_lamp.rotation_euler = (-0.3936, -0.0, 0.0)
ob_lamp.lock_rotations_4d = False
ob_lamp.empty_display_type = 'ARROWS'
ob_lamp.color = (0.0, 0.0, 0.0, 0.0)
ob_lamp.lineart.crease_threshold = 0.0
ob_camera.location = (0.0, -0.09828, 3.055)
ob_camera.lock_rotations_4d = False
ob_camera.empty_display_type = 'ARROWS'
ob_camera.color = (0.0, 0.0, 0.0, 0.0)
ob_camera.display_type = 'WIRE'
ob_camera.lineart.crease_threshold = 0.0
ob_plane.location = (0.0, 0.0, 0.0)
ob_plane.scale = (4.275, 4.275, 4.275)
ob_plane.lineart.crease_threshold = 0.0
ob_cylinder.parent = ob_circle
ob_cylinder.location = (0.0, -0.6, 0.4348)
ob_cylinder.scale = (0.096, 0.096, 0.048)
ob_cylinder.lineart.crease_threshold = 0.0

# ---- collection membership
col_collection_1.objects.link(ob_circle)
col_collection_1.objects.link(ob_lamp)
col_collection_1.objects.link(ob_camera)
col_collection_2.objects.link(ob_plane)
col_collection_3.objects.link(ob_cylinder)
def _layer_coll(name, lc=None):
    lc = lc or bpy.context.view_layer.layer_collection
    for c in lc.children:
        if c.name == name: return c
        r = _layer_coll(name, c)
        if r: return r
_layer_coll('Collection 2').indirect_only = True
_layer_coll('Collection 3').indirect_only = True

# ---- scene / render settings (as saved in the file)
scene.camera = ob_camera
scene.frame_start = 0; scene.frame_end = 32; scene.frame_set(4)
scene.render.engine = 'CYCLES'
scene.render.resolution_x = 256
scene.render.resolution_y = 256
scene.render.dither_intensity = 0.0
scene.render.film_transparent = True
scene.render.use_freestyle = True
scene.render.line_thickness_mode = 'RELATIVE'
scene.cycles.use_denoising = False
scene.cycles.samples = 10
scene.cycles.sampling_pattern = 'TABULATED_SOBOL'
scene.cycles.light_sampling_threshold = 0.0
scene.cycles.use_adaptive_sampling = False
scene.cycles.use_light_tree = False
scene.cycles.blur_glossy = 0.0
scene.cycles.pixel_filter_type = 'GAUSSIAN'
scene.cycles.sample_clamp_indirect = 0.0
scene.view_settings.view_transform = 'Standard'
bpy.context.view_layer.update()

